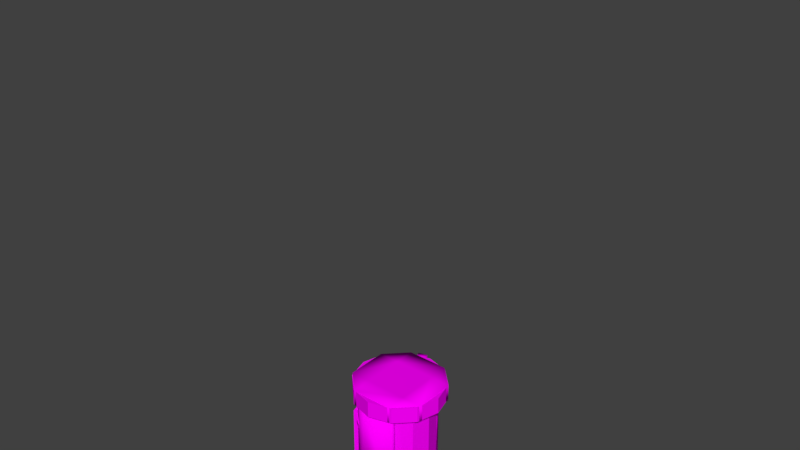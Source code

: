 # Source: chamber.blend  (saved by Blender 2.78.0; exported with 4.5.12 LTS)
import bpy
from mathutils import Matrix  # noqa: F401  (used for matrix-valued properties, if any)

bpy.ops.wm.read_factory_settings(use_empty=True)
scene = bpy.context.scene
scene.name = 'Scene'

# ---- collections
col_collection_1 = bpy.data.collections.new('Collection 1'); scene.collection.children.link(col_collection_1)

# ---- images (referenced by path relative to the original .blend; pixels are not part of the script)
import os
ASSET_DIR = os.environ.get("B2B_ASSET_DIR", "")  # directory of the original .blend (textures are referenced by path, not embedded)
HERE = os.path.dirname(os.path.abspath(__file__))  # packed textures are extracted next to this script under _unpacked/

def load_image(name, relpath, width, height, colorspace="sRGB"):
    """Load a texture the original file referenced (path relative to the .blend, or extracted next to this script)."""
    p = next((c for c in (os.path.join(HERE, relpath), os.path.join(ASSET_DIR, relpath)) if relpath and os.path.exists(c)), "")
    if p:
        img = bpy.data.images.load(p, check_existing=True)
        img.name = name
    else:  # same state as the original file: an image datablock whose file is absent (Cycles renders it pink)
        img = bpy.data.images.new(name, width, height)
        img.source = "FILE"
        img.filepath = "//" + (relpath or name)
    img.colorspace_settings.name = colorspace
    return img
img_chamber_png = load_image('chamber.png', 'chamber.png', 1024, 1024, 'sRGB')

# ---- materials (node trees are filled in below, after node groups)
mat_chamber = bpy.data.materials.new('chamber')
mat_chamber.alpha_threshold = 0.0
mat_chamber.roughness = 0.5
mat_chamberdoor = bpy.data.materials.new('chamberdoor')
mat_chamberdoor.alpha_threshold = 0.0
mat_chamberdoor.roughness = 0.5

# ---- material node trees
mat_chamber.use_nodes = True; mat_chamber.node_tree.nodes.clear()
_N = mat_chamber.node_tree.nodes; _L = mat_chamber.node_tree.links
n0 = _N.new('ShaderNodeOutputMaterial'); n0.name = 'Material Output'; n0.location = (300, 300)
n1 = _N.new('ShaderNodeBsdfDiffuse'); n1.name = 'Diffuse BSDF'; n1.location = (90, 320)
n2 = _N.new('ShaderNodeTexImage'); n2.name = 'Image Texture'; n2.location = (-156, 389)
n2.width = 196
n2.image = img_chamber_png
n3 = _N.new('ShaderNodeTexCoord'); n3.name = 'Texture Coordinate'; n3.location = (-395, 376)
_L.new(n1.outputs[0], n0.inputs[0])
_L.new(n2.outputs[0], n1.inputs[0])
_L.new(n3.outputs[2], n2.inputs[0])
n0.is_active_output = True
mat_chamberdoor.use_nodes = True; mat_chamberdoor.node_tree.nodes.clear()
_N = mat_chamberdoor.node_tree.nodes; _L = mat_chamberdoor.node_tree.links
n0 = _N.new('ShaderNodeOutputMaterial'); n0.name = 'Material Output'; n0.location = (300, 300)
n1 = _N.new('ShaderNodeBsdfDiffuse'); n1.name = 'Diffuse BSDF'; n1.location = (90, 320)
n2 = _N.new('ShaderNodeTexImage'); n2.name = 'Image Texture'; n2.location = (-156, 389)
n2.width = 196
n2.image = img_chamber_png
n3 = _N.new('ShaderNodeTexCoord'); n3.name = 'Texture Coordinate'; n3.location = (-395, 376)
_L.new(n1.outputs[0], n0.inputs[0])
_L.new(n2.outputs[0], n1.inputs[0])
_L.new(n3.outputs[2], n2.inputs[0])
n0.is_active_output = True

# ---- world
world_world = bpy.data.worlds.new('World'); scene.world = world_world
world_world.color = (0.05088, 0.05088, 0.05088)
world_world.use_sun_shadow = False
world_world.sun_shadow_jitter_overblur = 0.0
world_world.cycles.sampling_method = 'MANUAL'

# ---- meshes
me_chamber = bpy.data.meshes.new('chamber')
me_chamber.from_pydata([(-0.8309, -0.7988, 2.13), (-0.8309, -0.7988, 2.252), (-0.7135, -0.7655, 2.13), (-0.7135, -0.7655, 2.252), (-0.3897, -1.126, 2.13), (-0.3897, -1.126, 2.252), (-0.3643, -1.013, 2.13), (-0.3643, -1.013, 2.252), (-0.5005, -0.9674, 2.13), (-0.6207, -0.8778, 2.13), (-0.6207, -0.8778, 2.252), (-0.5005, -0.9674, 2.252), (-0.7158, -0.9544, 2.13), (-0.5466, -1.081, 2.13), (-0.5466, -1.081, 2.252), (-0.7158, -0.9544, 2.252), (-1.788e-07, 1.614, -0.1778), (-1.788e-07, 1.0, 0.1778), (0.8071, 1.398, -0.1778), (0.5, 0.866, 0.1778), (1.398, 0.8071, -0.1778), (0.866, 0.5, 0.1778), (1.614, 2.384e-07, -0.1778), (1.0, 2.384e-07, 0.1778), (1.398, -0.8071, -0.1778), (0.866, -0.5, 0.1778), (0.8071, -1.398, -0.1778), (0.5, -0.866, 0.1778), (-1.788e-07, -1.614, -0.1778), (-1.788e-07, -1.0, 0.1778), (-0.8071, -1.398, -0.1778), (-0.5, -0.866, 0.1778), (-1.398, -0.8071, -0.1778), (-0.866, -0.5, 0.1778), (-1.614, -4.581e-07, -0.1778), (-1.0, -1.099e-07, 0.1778), (-1.398, 0.8071, -0.1778), (-0.866, 0.5, 0.1778), (-0.8071, 1.398, -0.1778), (-0.5, 0.866, 0.1778), (-1.788e-07, 1.0, 2.862), (0.5, 0.866, 2.862), (0.866, 0.5, 2.862), (1.0, 2.384e-07, 2.862), (0.866, -0.5, 2.862), (0.5, -0.866, 2.862), (-1.788e-07, -1.0, 2.862), (-0.5, -0.866, 2.862), (-0.866, -0.5, 2.862), (-1.0, -1.099e-07, 2.862), (-0.866, 0.5, 2.862), (-0.5, 0.866, 2.862), (-1.788e-07, 1.0, 3.331), (0.5, 0.866, 3.331), (0.866, 0.5, 3.331), (1.0, 2.384e-07, 3.331), (0.866, -0.5, 3.331), (0.5, -0.866, 3.331), (-1.788e-07, -1.0, 3.331), (-0.5, -0.866, 3.331), (-0.866, -0.5, 3.331), (-1.0, -1.099e-07, 3.331), (-0.866, 0.5, 3.331), (-0.5, 0.866, 3.331), (0.6494, 1.125, 2.862), (-1.788e-07, 1.299, 2.862), (1.125, 0.6494, 2.862), (1.299, 2.384e-07, 2.862), (1.125, -0.6494, 2.862), (0.6494, -1.125, 2.862), (-1.788e-07, -1.299, 2.862), (-0.6494, -1.125, 2.862), (-1.125, -0.6494, 2.862), (-1.299, -4.581e-07, 2.862), (-1.125, 0.6494, 2.862), (-0.6494, 1.125, 2.862), (0.6494, 1.125, 3.331), (-1.788e-07, 1.299, 3.331), (1.125, 0.6494, 3.331), (1.299, 2.384e-07, 3.331), (1.125, -0.6494, 3.331), (0.6494, -1.125, 3.331), (-1.788e-07, -1.299, 3.331), (-0.6494, -1.125, 3.331), (-1.125, -0.6494, 3.331), (-1.299, -4.581e-07, 3.331), (-1.125, 0.6494, 3.331), (-0.6494, 1.125, 3.331), (0.4022, 0.7606, 0.1778), (-0.03696, -0.8783, 0.1778), (0.4022, -0.7606, 0.1778), (-0.4761, -0.7606, 0.1778), (-0.7975, -0.4391, 0.1778), (0.4022, 0.7606, 2.862), (-0.03696, -0.8783, 2.862), (0.4022, -0.7606, 2.862), (-0.03696, 0.8783, 0.1778), (-0.9152, -1.099e-07, 0.1778), (-0.7975, 0.4391, 0.1778), (-0.4761, 0.7606, 0.1778), (-0.03696, 0.8783, 2.862), (-0.4761, -0.7606, 2.862), (-0.7975, -0.4391, 2.862), (-0.9152, -1.099e-07, 2.862), (-0.7975, 0.4391, 2.862), (-0.4761, 0.7606, 2.862), (0.1202, -0.9687, 1.715), (0.385, -0.8971, 1.715), (0.1202, -0.9687, 2.039), (0.385, -0.8971, 2.039), (0.1293, -1.002, 1.715), (0.3941, -0.9307, 1.715), (0.1293, -1.002, 2.039), (0.3941, -0.9307, 2.039), (-0.1534, 0.9589, 2.607), (-0.3466, 0.9071, 2.607), (-0.1534, 0.9589, 2.807), (-0.3466, 0.9071, 2.807), (-0.2446, 1.299, 2.607), (-0.4378, 1.248, 2.607), (-0.2446, 1.299, 2.807), (-0.4378, 1.248, 2.807), (-0.2964, 1.493, 2.607), (-0.4896, 1.441, 2.607), (-0.2964, 1.493, 2.807), (-0.4896, 1.441, 2.807), (-0.2446, 1.299, 3.224), (-0.4378, 1.248, 3.224), (-0.2964, 1.493, 3.224), (-0.4896, 1.441, 3.224), (-0.2964, 1.493, 3.024), (-0.2446, 1.299, 3.024), (-0.4378, 1.248, 3.024), (-0.4896, 1.441, 3.024), (-0.2281, 1.238, 3.224), (-0.4213, 1.186, 3.224), (-0.2281, 1.238, 3.024), (-0.4213, 1.186, 3.024), (-0.744, -0.622, 0.1778), (-0.622, -0.744, 0.1778), (-0.9553, -0.1667, 0.1778), (-0.9107, -0.3333, 0.1778), (-0.9107, 0.3333, 0.1778), (-0.9553, 0.1667, 0.1778), (-0.744, -0.622, 2.862), (-0.622, -0.744, 2.862), (-0.9553, -0.1667, 2.862), (-0.9107, -0.3333, 2.862), (-0.9107, 0.3333, 2.862), (-0.9553, 0.1667, 2.862), (-0.866, 0.5, 0.6799), (-0.866, 0.5, 2.36), (-1.0, -1.099e-07, 0.6799), (-1.0, -1.099e-07, 2.36), (-0.866, -0.5, 0.6799), (-0.866, -0.5, 2.36), (-0.5, -0.866, 0.6799), (-0.5, -0.866, 2.36), (-0.744, -0.622, 0.6799), (-0.744, -0.622, 2.36), (-0.622, -0.744, 0.6799), (-0.622, -0.744, 2.36), (-0.9553, -0.1667, 2.36), (-0.9107, -0.3333, 2.36), (-0.9553, -0.1667, 0.6799), (-0.9107, -0.3333, 0.6799), (-0.9107, 0.3333, 0.6799), (-0.9107, 0.3333, 2.36), (-0.9553, 0.1667, 0.6799), (-0.9553, 0.1667, 2.36), (-1.148, -0.03963, 0.6799), (-1.148, -0.03963, 2.36), (-1.014, -0.5396, 0.6799), (-1.014, -0.5396, 2.36), (-0.9752, -0.684, 0.6799), (-0.9752, -0.684, 2.36), (-0.9366, -0.8283, 0.6799), (-0.9366, -0.8283, 2.36), (-1.059, -0.373, 2.36), (-1.103, -0.2063, 2.36), (-1.059, -0.373, 0.6799), (-1.103, -0.2063, 0.6799), (-1.225, 0.249, 0.6799), (-1.225, 0.249, 2.36), (-1.187, 0.1047, 0.6799), (-1.187, 0.1047, 2.36), (-0.2485, -1.039, 2.252), (-0.2485, -1.039, 2.13), (-0.2738, -1.152, 2.13), (-0.2738, -1.152, 2.252), (-0.3643, -1.013, 2.862), (-0.3897, -1.126, 2.862), (-0.2485, -1.039, 2.862), (-0.2738, -1.152, 2.862), (-0.9446, 0.325, 0.8073), (-0.9446, 0.325, 0.9411), (-1.09, 0.2859, 0.8073), (-1.09, 0.2859, 0.9411), (-0.8057, 0.5629, 0.8073), (-0.8057, 0.5629, 0.9411), (-0.7176, 0.6518, 0.8073), (-0.7176, 0.6518, 0.9411), (-1.017, 0.5953, 0.8073), (-0.8889, 0.7014, 0.8073), (-0.8413, 0.5743, 0.8073), (-0.8977, 0.5217, 0.8073), (-0.8413, 0.5743, 0.9411), (-0.8977, 0.5217, 0.9411), (-0.8889, 0.7014, 0.9411), (-1.017, 0.5953, 0.9411)], [(40, 100), (17, 96)], [(1, 177, 176, 0), (8, 11, 7, 6), (5, 4, 188, 189), (12, 15, 1, 0), (8, 6, 4, 13), (10, 3, 1, 15), (7, 11, 14, 5), (11, 10, 15, 14), (2, 9, 12, 0), (9, 8, 13, 12), (4, 5, 14, 13), (13, 14, 15, 12), (2, 3, 10, 9), (9, 10, 11, 8), (16, 17, 19, 18), (18, 19, 21, 20), (20, 21, 23, 22), (22, 23, 25, 24), (24, 25, 27, 26), (26, 27, 29, 28), (28, 29, 31, 30), (30, 31, 139, 138, 33, 32), (32, 33, 141, 140, 35, 34), (34, 35, 143, 142, 37, 36), (36, 37, 39, 38), (38, 39, 17, 16), (16, 18, 20, 22, 24, 26, 28, 30, 32, 34, 36, 38), (42, 41, 64, 66), (37, 98, 97, 35, 143, 142), (47, 101, 102, 48, 144, 145), (41, 42, 43, 44, 45, 46, 47, 145, 144, 48, 147, 146, 49, 149, 148, 50, 51, 40), (31, 91, 89, 29), (46, 94, 101, 47), (45, 95, 94, 46), (35, 97, 92, 33, 141, 140), (19, 17, 39, 37, 142, 143, 35, 140, 141, 33, 138, 139, 31, 29, 27, 25, 23, 21), (53, 52, 63, 62, 61, 60, 59, 58, 57, 56, 55, 54), (49, 146, 147, 48, 72, 73), (58, 59, 83, 82), (41, 40, 65, 64), (48, 144, 145, 47, 71, 72), (57, 58, 82, 81), (56, 57, 81, 80), (63, 52, 77, 87), (46, 45, 69, 70), (55, 56, 80, 79), (62, 63, 87, 86), (74, 73, 85, 86), (71, 70, 82, 83), (68, 67, 79, 80), (75, 74, 86, 87), (64, 65, 77, 76), (72, 71, 83, 84), (69, 68, 80, 81), (65, 136, 134, 77), (66, 64, 76, 78), (73, 72, 84, 85), (70, 69, 81, 82), (67, 66, 78, 79), (59, 60, 84, 83), (50, 148, 149, 49, 73, 74), (52, 53, 76, 77), (43, 42, 66, 67), (60, 61, 85, 84), (51, 50, 74, 75), (53, 54, 78, 76), (44, 43, 67, 68), (61, 62, 86, 85), (40, 51, 75, 65), (54, 55, 79, 78), (45, 44, 68, 69), (48, 102, 103, 49, 146, 147), (27, 90, 95, 45), (49, 103, 104, 50, 148, 149), (33, 92, 91, 31, 139, 138), (50, 104, 105, 51), (29, 89, 90, 27), (39, 99, 98, 37), (99, 105, 104, 98), (98, 104, 103, 97), (97, 103, 102, 92), (92, 102, 101, 91), (91, 101, 94, 89), (41, 19, 17, 40), (40, 17, 114, 116), (169, 153, 49, 149), (165, 141, 33, 154), (161, 157, 47, 145), (47, 157, 156, 31, 29, 46), (45, 46, 108, 109), (107, 109, 113, 111), (29, 27, 107, 106), (27, 45, 109, 107), (46, 29, 106, 108), (112, 110, 111, 113), (106, 107, 111, 110), (108, 106, 110, 112), (109, 108, 112, 113), (89, 94, 95, 90), (41, 93, 88, 19), (100, 96, 88, 93), (99, 96, 100, 105), (116, 114, 118, 120), (51, 40, 116, 117), (39, 51, 117, 115), (17, 39, 115, 114), (119, 121, 125, 123), (114, 115, 119, 118), (115, 117, 121, 119), (117, 116, 120, 121), (125, 124, 122, 123), (131, 130, 128, 126), (120, 118, 122, 124), (118, 119, 123, 122), (127, 126, 128, 129), (126, 127, 135, 134), (133, 132, 127, 129), (130, 133, 129, 128), (124, 125, 133, 130), (125, 121, 132, 133), (121, 120, 131, 132), (120, 124, 130, 131), (131, 126, 134, 136), (132, 131, 136, 137), (127, 132, 137, 135), (77, 134, 135, 87), (87, 135, 137, 75), (75, 137, 136, 65), (155, 159, 144, 48), (159, 161, 145, 144), (33, 138, 158, 154), (166, 168, 184, 182), (138, 139, 160, 158), (164, 165, 180, 181), (139, 31, 156, 160), (160, 156, 157, 161), (147, 163, 155, 48), (161, 159, 175, 177), (49, 153, 162, 146), (146, 162, 163, 147), (152, 164, 181, 170), (158, 160, 176, 174), (152, 35, 140, 164), (164, 140, 141, 165), (151, 167, 148, 50), (167, 169, 149, 148), (37, 142, 166, 150), (150, 166, 167, 151), (142, 143, 168, 166), (165, 154, 172, 180), (143, 35, 152, 168), (159, 155, 173, 175), (172, 174, 175, 173), (174, 176, 177, 175), (178, 180, 172, 173), (171, 170, 181, 179), (179, 181, 180, 178), (182, 184, 185, 183), (184, 170, 171, 185), (169, 167, 183, 185), (166, 182, 196, 194), (168, 152, 170, 184), (155, 163, 178, 173), (160, 161, 3, 2), (153, 169, 185, 171), (162, 153, 171, 179), (154, 158, 174, 172), (163, 162, 179, 178), (3, 161, 177, 1), (0, 176, 160, 2), (187, 186, 189, 188), (4, 6, 187, 188), (5, 189, 193, 191), (6, 7, 186, 187), (47, 190, 191, 71), (189, 186, 192, 193), (7, 5, 191, 190), (186, 7, 190, 192), (71, 191, 193, 70), (70, 193, 192, 46), (46, 192, 190, 47), (182, 183, 197, 196), (183, 167, 195, 197), (167, 166, 194, 195), (194, 196, 202, 205), (197, 209, 202, 196), (198, 199, 206, 204), (194, 205, 207, 195), (203, 200, 198, 204), (199, 201, 208, 206), (201, 200, 203, 208), (51, 39, 200, 201), (51, 201, 199, 50), (50, 199, 198, 37, 150, 151), (200, 39, 37, 198), (202, 209, 208, 203), (209, 207, 206, 208), (207, 205, 204, 206), (195, 207, 209, 197), (205, 202, 203, 204)])
_k = set([(0, 1), (0, 2), (0, 12), (0, 176), (1, 3), (1, 15), (1, 177), (2, 3), (2, 9), (2, 160), (3, 10), (3, 161), (4, 5), (4, 6), (4, 13), (4, 188), (5, 7), (5, 14), (5, 189), (5, 191), (6, 7), (6, 8), (6, 187), (7, 11), (7, 186), (7, 190), (8, 9), (8, 11), (8, 13), (9, 10), (9, 12), (10, 11), (10, 15), (11, 14), (12, 13), (12, 15), (13, 14), (14, 15), (16, 17), (16, 18), (16, 38), (17, 19), (17, 39), (17, 40), (17, 96), (17, 114), (18, 19), (18, 20), (19, 21), (19, 41), (19, 88), (20, 21), (20, 22), (21, 23), (22, 23), (22, 24), (23, 25), (24, 25), (24, 26), (25, 27), (26, 27), (26, 28), (27, 29), (27, 45), (27, 90), (27, 107), (28, 29), (28, 30), (29, 31), (29, 46), (29, 89), (29, 106), (30, 31), (30, 32), (31, 91), (31, 139), (31, 156), (32, 33), (32, 34), (33, 92), (33, 138), (33, 141), (33, 154), (34, 35), (34, 36), (35, 97), (35, 140), (35, 143), (35, 152), (36, 37), (36, 38), (37, 39), (37, 98), (37, 142), (37, 150), (37, 198), (38, 39), (39, 51), (39, 99), (39, 115), (39, 200), (40, 41), (40, 51), (40, 65), (40, 100), (40, 116), (41, 42), (41, 64), (41, 93), (42, 43), (42, 66), (43, 44), (43, 67), (44, 45), (44, 68), (45, 46), (45, 69), (45, 95), (45, 109), (46, 47), (46, 70), (46, 94), (46, 108), (46, 192), (47, 71), (47, 101), (47, 145), (47, 157), (47, 190), (48, 72), (48, 102), (48, 144), (48, 147), (48, 155), (49, 73), (49, 103), (49, 146), (49, 149), (49, 153), (50, 51), (50, 74), (50, 104), (50, 148), (50, 151), (50, 199), (51, 75), (51, 105), (51, 117), (51, 201), (52, 53), (52, 63), (52, 77), (53, 54), (53, 76), (54, 55), (54, 78), (55, 56), (55, 79), (56, 57), (56, 80), (57, 58), (57, 81), (58, 59), (58, 82), (59, 60), (59, 83), (60, 61), (60, 84), (61, 62), (61, 85), (62, 63), (62, 86), (63, 87), (64, 65), (64, 66), (64, 76), (65, 75), (65, 77), (65, 136), (66, 67), (66, 78), (67, 68), (67, 79), (68, 69), (68, 80), (69, 70), (69, 81), (70, 71), (70, 82), (70, 193), (71, 72), (71, 83), (71, 191), (72, 73), (72, 84), (73, 74), (73, 85), (74, 75), (74, 86), (75, 87), (75, 137), (76, 77), (76, 78), (77, 87), (77, 134), (78, 79), (79, 80), (80, 81), (81, 82), (82, 83), (83, 84), (84, 85), (85, 86), (86, 87), (87, 135), (88, 93), (88, 96), (89, 90), (89, 91), (89, 94), (90, 95), (91, 92), (91, 101), (92, 97), (92, 102), (93, 100), (94, 95), (94, 101), (96, 99), (96, 100), (97, 98), (97, 103), (98, 99), (98, 104), (99, 105), (100, 105), (101, 102), (102, 103), (103, 104), (104, 105), (106, 107), (106, 108), (106, 110), (107, 109), (107, 111), (108, 109), (108, 112), (109, 113), (110, 111), (110, 112), (111, 113), (112, 113), (114, 115), (114, 116), (114, 118), (115, 117), (115, 119), (116, 117), (116, 120), (117, 121), (118, 119), (118, 120), (118, 122), (119, 121), (119, 123), (120, 121), (120, 124), (120, 131), (121, 125), (121, 132), (122, 123), (122, 124), (123, 125), (124, 125), (124, 130), (125, 133), (126, 127), (126, 128), (126, 131), (126, 134), (127, 129), (127, 132), (127, 135), (128, 129), (128, 130), (129, 133), (130, 131), (130, 133), (131, 132), (131, 136), (132, 133), (132, 137), (134, 135), (134, 136), (135, 137), (136, 137), (138, 139), (138, 158), (139, 160), (140, 141), (140, 164), (141, 165), (142, 143), (142, 166), (143, 168), (144, 145), (144, 159), (145, 161), (146, 147), (146, 162), (147, 163), (148, 149), (148, 167), (149, 169), (150, 151), (150, 166), (151, 167), (152, 164), (152, 168), (152, 170), (153, 162), (153, 169), (153, 171), (154, 158), (154, 165), (154, 172), (155, 159), (155, 163), (155, 173), (156, 157), (156, 160), (157, 161), (158, 160), (158, 174), (159, 161), (159, 175), (160, 161), (160, 176), (161, 177), (162, 163), (162, 179), (163, 178), (164, 165), (164, 181), (165, 180), (166, 167), (166, 168), (166, 182), (166, 194), (167, 169), (167, 183), (167, 195), (168, 184), (169, 185), (170, 171), (170, 181), (170, 184), (171, 179), (171, 185), (172, 173), (172, 174), (172, 180), (173, 175), (173, 178), (174, 175), (174, 176), (175, 177), (176, 177), (178, 179), (178, 180), (179, 181), (180, 181), (182, 183), (182, 184), (182, 196), (183, 185), (183, 197), (184, 185), (186, 187), (186, 189), (186, 192), (187, 188), (188, 189), (189, 193), (190, 191), (190, 192), (191, 193), (192, 193), (194, 195), (194, 196), (194, 205), (195, 197), (195, 207), (196, 197), (196, 202), (197, 209), (198, 199), (198, 200), (198, 204), (199, 201), (199, 206), (200, 201), (200, 203), (201, 208), (202, 203), (202, 205), (202, 209), (203, 204), (203, 208), (204, 205), (204, 206), (205, 207), (206, 207), (206, 208), (207, 209), (208, 209)])
me_chamber.attributes.new('sharp_edge', 'BOOLEAN', 'EDGE').data.foreach_set('value', [ (min(e.vertices), max(e.vertices)) in _k for e in me_chamber.edges])
_uv = me_chamber.uv_layers.new(name='UVMap')
_uv.uv.foreach_set('vector', [0.8686, 0.141, 0.8605, 0.1489, 0.8605, 0.02582, 0.8686, 0.1321, 0.2805, 0.8478, 0.2805, 0.8567, 0.27, 0.8567, 0.27, 0.8478, 0.06743, 0.8439, 0.06743, 0.835, 0.07613, 0.835, 0.07613, 0.8439, 0.04, 0.835, 0.04, 0.8439, 0.02582, 0.8439, 0.02582, 0.835, 0.1367, 0.8616, 0.1362, 0.8722, 0.1278, 0.8727, 0.1278, 0.8607, 0.8656, 0.217, 0.8605, 0.2076, 0.866, 0.2005, 0.8734, 0.2126, 0.8678, 0.2381, 0.8684, 0.2276, 0.8774, 0.2276, 0.8761, 0.2395, 0.8684, 0.2276, 0.8656, 0.217, 0.8734, 0.2126, 0.8774, 0.2276, 0.1466, 0.8426, 0.1405, 0.8514, 0.1332, 0.8462, 0.1418, 0.835, 0.1405, 0.8514, 0.1367, 0.8616, 0.1278, 0.8607, 0.1332, 0.8462, 0.06743, 0.835, 0.06743, 0.8439, 0.05547, 0.8439, 0.05547, 0.835, 0.05547, 0.835, 0.05547, 0.8439, 0.04, 0.8439, 0.04, 0.835, 0.3022, 0.8478, 0.3022, 0.8567, 0.2915, 0.8567, 0.2915, 0.8478, 0.2915, 0.8478, 0.2915, 0.8567, 0.2805, 0.8567, 0.2805, 0.8478, 0.2926, 0.1318, 0.242, 0.1434, 0.2254, 0.1093, 0.2659, 0.07675, 0.2659, 0.07675, 0.2254, 0.1093, 0.1957, 0.08588, 0.2178, 0.03889, 0.2178, 0.03889, 0.1957, 0.08588, 0.1586, 0.07778, 0.1581, 0.02582, 0.05496, 0.07453, 0.09474, 0.108, 0.07749, 0.1417, 0.0271, 0.129, 0.0271, 0.129, 0.07749, 0.1417, 0.07669, 0.1796, 0.02582, 0.1902, 0.02582, 0.1902, 0.07669, 0.1796, 0.09252, 0.214, 0.05136, 0.2457, 0.05136, 0.2457, 0.09252, 0.214, 0.1218, 0.2381, 0.09861, 0.2846, 0.09861, 0.2846, 0.1218, 0.2381, 0.1588, 0.2463, 0.1586, 0.247, 0.1586, 0.247, 0.1581, 0.2989, 0.1581, 0.2989, 0.1586, 0.247, 0.1955, 0.2382, 0.1957, 0.2389, 0.1957, 0.2389, 0.2178, 0.2858, 0.2178, 0.2858, 0.1957, 0.2389, 0.2246, 0.2144, 0.225, 0.2149, 0.2254, 0.2154, 0.2659, 0.248, 0.2659, 0.248, 0.2254, 0.2154, 0.242, 0.1813, 0.2926, 0.193, 0.2926, 0.193, 0.242, 0.1813, 0.242, 0.1434, 0.2926, 0.1318, 0.5792, 0.3812, 0.6098, 0.4342, 0.6098, 0.4954, 0.5792, 0.5484, 0.5262, 0.579, 0.4649, 0.579, 0.4119, 0.5484, 0.3813, 0.4954, 0.3813, 0.4342, 0.4119, 0.3812, 0.4649, 0.3506, 0.5262, 0.3506, 0.1367, 0.7622, 0.1696, 0.7432, 0.185, 0.7587, 0.1424, 0.7833, 0.7991, 0.1874, 0.7927, 0.1895, 0.7692, 0.1659, 0.7723, 0.1605, 0.7812, 0.1695, 0.7901, 0.1784, 0.699, 0.08927, 0.7048, 0.08389, 0.737, 0.09251, 0.7356, 0.09909, 0.7234, 0.09582, 0.7112, 0.09255, 0.7583, 0.6825, 0.7583, 0.7204, 0.7394, 0.7533, 0.7065, 0.7722, 0.6686, 0.7722, 0.6357, 0.7533, 0.6168, 0.7204, 0.6168, 0.7078, 0.6168, 0.6951, 0.6168, 0.6825, 0.6231, 0.6715, 0.6294, 0.6606, 0.6357, 0.6496, 0.6467, 0.6433, 0.6576, 0.637, 0.6686, 0.6307, 0.7065, 0.6307, 0.7394, 0.6496, 0.699, 0.1605, 0.7048, 0.1659, 0.6813, 0.1895, 0.6722, 0.1874, 0.6722, 0.06245, 0.6813, 0.06034, 0.7048, 0.08389, 0.699, 0.08927, 0.6624, 0.02582, 0.6726, 0.02816, 0.6813, 0.06034, 0.6722, 0.06245, 0.7723, 0.1605, 0.7692, 0.1659, 0.737, 0.1573, 0.7356, 0.1507, 0.7478, 0.154, 0.7601, 0.1573, 0.7132, 0.4921, 0.6804, 0.4731, 0.6614, 0.4403, 0.6614, 0.4024, 0.6677, 0.3914, 0.6741, 0.3805, 0.6804, 0.3695, 0.6913, 0.3632, 0.7023, 0.3569, 0.7132, 0.3506, 0.7259, 0.3506, 0.7385, 0.3506, 0.7512, 0.3506, 0.784, 0.3695, 0.803, 0.4024, 0.803, 0.4403, 0.784, 0.4731, 0.7512, 0.4921, 0.544, 0.7416, 0.525, 0.7744, 0.4922, 0.7934, 0.4543, 0.7934, 0.4214, 0.7744, 0.4024, 0.7416, 0.4024, 0.7036, 0.4214, 0.6708, 0.4543, 0.6518, 0.4922, 0.6518, 0.525, 0.6708, 0.544, 0.7036, 0.1367, 0.6206, 0.1241, 0.6206, 0.1114, 0.6206, 0.09878, 0.6206, 0.09311, 0.5995, 0.1424, 0.5995, 0.4214, 0.6708, 0.4024, 0.7036, 0.3813, 0.698, 0.4059, 0.6553, 0.1696, 0.7432, 0.1885, 0.7104, 0.2097, 0.716, 0.185, 0.7587, 0.09878, 0.6206, 0.08783, 0.6269, 0.07688, 0.6333, 0.06593, 0.6396, 0.05045, 0.6241, 0.09311, 0.5995, 0.4543, 0.6518, 0.4214, 0.6708, 0.4059, 0.6553, 0.4486, 0.6307, 0.4922, 0.6518, 0.4543, 0.6518, 0.4486, 0.6307, 0.4979, 0.6307, 0.4922, 0.7934, 0.525, 0.7744, 0.5405, 0.7899, 0.4979, 0.8145, 0.04697, 0.6724, 0.04697, 0.7104, 0.02582, 0.716, 0.02582, 0.6668, 0.525, 0.6708, 0.4922, 0.6518, 0.4979, 0.6307, 0.5405, 0.6553, 0.4543, 0.7934, 0.4922, 0.7934, 0.4979, 0.8145, 0.4486, 0.8145, 0.7261, 0.9005, 0.6769, 0.9005, 0.6769, 0.8662, 0.7261, 0.8662, 0.5783, 0.9005, 0.5291, 0.9005, 0.5291, 0.8662, 0.5783, 0.8662, 0.4306, 0.9005, 0.3813, 0.9005, 0.3813, 0.8662, 0.4306, 0.8662, 0.7754, 0.9005, 0.7261, 0.9005, 0.7261, 0.8662, 0.7754, 0.8662, 0.8739, 0.9005, 0.8246, 0.9005, 0.8246, 0.8662, 0.8739, 0.8662, 0.6276, 0.9005, 0.5783, 0.9005, 0.5783, 0.8662, 0.6276, 0.8662, 0.4798, 0.9005, 0.4306, 0.9005, 0.4306, 0.8662, 0.4798, 0.8662, 0.8246, 0.9005, 0.8073, 0.8887, 0.8073, 0.874, 0.8246, 0.8662, 0.9232, 0.9005, 0.8739, 0.9005, 0.8739, 0.8662, 0.9232, 0.8662, 0.6769, 0.9005, 0.6276, 0.9005, 0.6276, 0.8662, 0.6769, 0.8662, 0.5291, 0.9005, 0.4798, 0.9005, 0.4798, 0.8662, 0.5291, 0.8662, 0.9724, 0.9005, 0.9232, 0.9005, 0.9232, 0.8662, 0.9724, 0.8662, 0.4024, 0.7036, 0.4024, 0.7416, 0.3813, 0.7472, 0.3813, 0.698, 0.1696, 0.6396, 0.1586, 0.6333, 0.1477, 0.6269, 0.1367, 0.6206, 0.1424, 0.5995, 0.185, 0.6241, 0.525, 0.7744, 0.544, 0.7416, 0.5651, 0.7472, 0.5405, 0.7899, 0.09878, 0.7622, 0.1367, 0.7622, 0.1424, 0.7833, 0.09311, 0.7833, 0.4024, 0.7416, 0.4214, 0.7744, 0.4059, 0.7899, 0.3813, 0.7472, 0.1885, 0.6724, 0.1696, 0.6396, 0.185, 0.6241, 0.2097, 0.6668, 0.544, 0.7416, 0.544, 0.7036, 0.5651, 0.698, 0.5651, 0.7472, 0.06593, 0.7432, 0.09878, 0.7622, 0.09311, 0.7833, 0.05045, 0.7587, 0.4214, 0.7744, 0.4543, 0.7934, 0.4486, 0.8145, 0.4059, 0.7899, 0.1885, 0.7104, 0.1885, 0.6724, 0.2097, 0.6668, 0.2097, 0.716, 0.544, 0.7036, 0.525, 0.6708, 0.5405, 0.6553, 0.5651, 0.698, 0.04697, 0.7104, 0.06593, 0.7432, 0.05045, 0.7587, 0.02582, 0.716, 0.7356, 0.09909, 0.737, 0.09251, 0.7692, 0.08389, 0.7723, 0.08927, 0.7601, 0.09255, 0.7478, 0.09582, 0.2613, 0.5995, 0.2718, 0.5995, 0.2718, 0.7961, 0.2613, 0.7961, 0.7723, 0.08927, 0.7692, 0.08389, 0.7927, 0.06034, 0.7991, 0.06245, 0.7901, 0.07139, 0.7812, 0.08033, 0.7356, 0.1507, 0.737, 0.1573, 0.7048, 0.1659, 0.699, 0.1605, 0.7112, 0.1573, 0.7234, 0.154, 0.7991, 0.06245, 0.7927, 0.06034, 0.8013, 0.02816, 0.8089, 0.02582, 0.6722, 0.1874, 0.6813, 0.1895, 0.6726, 0.2217, 0.6624, 0.224, 0.8089, 0.224, 0.8013, 0.2217, 0.7927, 0.1895, 0.7991, 0.1874, 0.5441, 0.02582, 0.5441, 0.2225, 0.5108, 0.2225, 0.5108, 0.02582, 0.5108, 0.02582, 0.5108, 0.2225, 0.4775, 0.2225, 0.4775, 0.02582, 0.4775, 0.02582, 0.4775, 0.2225, 0.4442, 0.2225, 0.4442, 0.02582, 0.4442, 0.02582, 0.4442, 0.2225, 0.4109, 0.2225, 0.4109, 0.02582, 0.4109, 0.02582, 0.4109, 0.2225, 0.3776, 0.2225, 0.3776, 0.02582, 0.02582, 0.5474, 0.02655, 0.3506, 0.06452, 0.3507, 0.06378, 0.5475, 0.06378, 0.5475, 0.06452, 0.3507, 0.0755, 0.5289, 0.07545, 0.5436, 0.1653, 0.5106, 0.178, 0.5106, 0.178, 0.5476, 0.1653, 0.5477, 0.2034, 0.3878, 0.2035, 0.351, 0.2161, 0.3511, 0.2161, 0.3878, 0.2413, 0.5107, 0.2539, 0.5107, 0.2539, 0.5475, 0.2413, 0.5475, 0.2539, 0.5475, 0.2539, 0.5107, 0.2539, 0.3878, 0.2539, 0.3511, 0.2918, 0.3511, 0.2918, 0.5474, 0.3297, 0.5474, 0.2918, 0.5474, 0.3009, 0.4872, 0.3209, 0.4872, 0.6864, 0.5437, 0.6864, 0.5718, 0.6831, 0.5692, 0.6837, 0.5475, 0.2918, 0.3511, 0.3297, 0.3511, 0.3209, 0.4635, 0.3009, 0.4635, 0.3297, 0.3511, 0.3297, 0.5474, 0.3209, 0.4872, 0.3209, 0.4635, 0.2918, 0.5474, 0.2918, 0.3511, 0.3009, 0.4635, 0.3009, 0.4872, 0.9433, 0.7525, 0.9433, 0.7287, 0.9634, 0.7287, 0.9634, 0.7525, 0.6614, 0.5464, 0.6864, 0.5437, 0.6837, 0.5475, 0.6647, 0.549, 0.6614, 0.5744, 0.6614, 0.5464, 0.6647, 0.549, 0.6642, 0.5706, 0.6864, 0.5718, 0.6614, 0.5744, 0.6642, 0.5706, 0.6831, 0.5692, 0.3776, 0.02582, 0.3776, 0.2225, 0.3442, 0.2225, 0.3442, 0.02582, 0.8652, 0.5472, 0.8546, 0.5472, 0.8546, 0.3506, 0.8652, 0.3506, 0.5774, 0.2225, 0.5774, 0.02582, 0.6107, 0.02582, 0.6107, 0.2225, 0.5441, 0.02582, 0.5774, 0.02582, 0.5774, 0.2225, 0.5441, 0.2225, 0.9168, 0.5399, 0.9168, 0.5253, 0.9426, 0.5253, 0.9426, 0.5399, 0.1017, 0.5477, 0.06378, 0.5475, 0.07545, 0.5436, 0.09012, 0.5436, 0.1025, 0.3508, 0.1017, 0.5477, 0.09012, 0.5436, 0.09017, 0.5289, 0.06452, 0.3507, 0.1025, 0.3508, 0.09017, 0.5289, 0.0755, 0.5289, 0.929, 0.2264, 0.9436, 0.2264, 0.9436, 0.241, 0.929, 0.241, 0.936, 0.02582, 0.9507, 0.02582, 0.9507, 0.05165, 0.936, 0.05165, 0.929, 0.2005, 0.9436, 0.2005, 0.9436, 0.2264, 0.929, 0.2264, 0.9433, 0.6307, 0.958, 0.6307, 0.958, 0.6565, 0.9433, 0.6565, 0.9507, 0.08095, 0.936, 0.08095, 0.936, 0.0663, 0.9507, 0.0663, 0.9426, 0.5558, 0.9573, 0.5558, 0.9573, 0.5705, 0.9426, 0.5705, 0.9426, 0.5399, 0.9426, 0.5253, 0.9573, 0.5253, 0.9573, 0.5399, 0.936, 0.05165, 0.9507, 0.05165, 0.9507, 0.0663, 0.936, 0.0663, 0.9507, 0.1261, 0.936, 0.1261, 0.936, 0.1115, 0.9507, 0.1115, 0.936, 0.1261, 0.9507, 0.1261, 0.9507, 0.1308, 0.936, 0.1308, 0.9595, 0.241, 0.9595, 0.2264, 0.9742, 0.2264, 0.9742, 0.241, 0.936, 0.09683, 0.9507, 0.09683, 0.9507, 0.1115, 0.936, 0.1115, 0.936, 0.08095, 0.9507, 0.08095, 0.9507, 0.09683, 0.936, 0.09683, 0.9436, 0.241, 0.9436, 0.2264, 0.9595, 0.2264, 0.9595, 0.241, 0.9433, 0.6565, 0.958, 0.6565, 0.958, 0.6724, 0.9433, 0.6724, 0.9426, 0.5399, 0.9573, 0.5399, 0.9573, 0.5558, 0.9426, 0.5558, 0.9426, 0.5558, 0.9426, 0.5705, 0.9379, 0.5705, 0.9379, 0.5558, 0.9433, 0.6724, 0.958, 0.6724, 0.958, 0.6771, 0.9433, 0.6771, 0.9742, 0.2264, 0.9595, 0.2264, 0.9595, 0.2217, 0.9742, 0.2217, 0.8246, 0.8662, 0.8073, 0.874, 0.7927, 0.874, 0.7754, 0.8662, 0.7754, 0.8662, 0.7927, 0.874, 0.7927, 0.8887, 0.7754, 0.9005, 0.7754, 0.9005, 0.7927, 0.8887, 0.8073, 0.8887, 0.8246, 0.9005, 0.216, 0.5107, 0.2286, 0.5107, 0.2287, 0.5475, 0.216, 0.5475, 0.2286, 0.5107, 0.2413, 0.5107, 0.2413, 0.5475, 0.2287, 0.5475, 0.2161, 0.3511, 0.2287, 0.3511, 0.2287, 0.3878, 0.2161, 0.3878, 0.426, 0.298, 0.415, 0.2917, 0.415, 0.2741, 0.426, 0.2741, 0.2287, 0.3511, 0.2413, 0.3511, 0.2413, 0.3878, 0.2287, 0.3878, 0.3914, 0.2853, 0.3788, 0.2853, 0.3788, 0.2741, 0.3914, 0.2741, 0.2413, 0.3511, 0.2539, 0.3511, 0.2539, 0.3878, 0.2413, 0.3878, 0.2413, 0.3878, 0.2539, 0.3878, 0.2539, 0.5107, 0.2413, 0.5107, 0.2034, 0.5475, 0.2033, 0.5107, 0.216, 0.5107, 0.216, 0.5475, 0.4776, 0.2741, 0.4886, 0.2804, 0.4886, 0.298, 0.4776, 0.298, 0.178, 0.5476, 0.178, 0.5106, 0.1907, 0.5107, 0.1907, 0.5476, 0.1907, 0.5476, 0.1907, 0.5107, 0.2033, 0.5107, 0.2034, 0.5475, 0.4041, 0.2853, 0.3914, 0.2853, 0.3914, 0.2741, 0.4041, 0.2741, 0.3552, 0.2917, 0.3442, 0.298, 0.3442, 0.2741, 0.3552, 0.2741, 0.1782, 0.3877, 0.1782, 0.351, 0.1908, 0.351, 0.1908, 0.3878, 0.1908, 0.3878, 0.1908, 0.351, 0.2035, 0.351, 0.2034, 0.3878, 0.1399, 0.5104, 0.1526, 0.5105, 0.1525, 0.5478, 0.1397, 0.5478, 0.1526, 0.5105, 0.1653, 0.5106, 0.1653, 0.5477, 0.1525, 0.5478, 0.1404, 0.351, 0.153, 0.351, 0.1529, 0.3877, 0.1403, 0.3877, 0.1403, 0.3877, 0.1529, 0.3877, 0.1526, 0.5105, 0.1399, 0.5104, 0.153, 0.351, 0.1656, 0.351, 0.1656, 0.3877, 0.1529, 0.3877, 0.3788, 0.2853, 0.3661, 0.2853, 0.3661, 0.2741, 0.3788, 0.2741, 0.1656, 0.351, 0.1782, 0.351, 0.1782, 0.3877, 0.1656, 0.3877, 0.4886, 0.2804, 0.4995, 0.2868, 0.4995, 0.298, 0.4886, 0.298, 0.8698, 0.6307, 0.8807, 0.6307, 0.8807, 0.7538, 0.8698, 0.7538, 0.8807, 0.6307, 0.8917, 0.6307, 0.8917, 0.7538, 0.8807, 0.7538, 0.8572, 0.7538, 0.8572, 0.6307, 0.8698, 0.6307, 0.8698, 0.7538, 0.8319, 0.7538, 0.8319, 0.6307, 0.8445, 0.6307, 0.8445, 0.7538, 0.8445, 0.7538, 0.8445, 0.6307, 0.8572, 0.6307, 0.8572, 0.7538, 0.81, 0.6307, 0.8209, 0.6307, 0.8209, 0.7538, 0.81, 0.7538, 0.8209, 0.6307, 0.8319, 0.6307, 0.8319, 0.7538, 0.8209, 0.7538, 0.5484, 0.2804, 0.5593, 0.2741, 0.5593, 0.298, 0.5484, 0.298, 0.9168, 0.3506, 0.9407, 0.3506, 0.9304, 0.3599, 0.9194, 0.3599, 0.415, 0.2917, 0.4041, 0.2853, 0.4041, 0.2741, 0.415, 0.2741, 0.4995, 0.2868, 0.5121, 0.2868, 0.5121, 0.298, 0.4995, 0.298, 0.8844, 0.02582, 0.8844, 0.1489, 0.8775, 0.141, 0.8775, 0.1321, 0.5374, 0.2868, 0.5484, 0.2804, 0.5484, 0.298, 0.5374, 0.298, 0.5248, 0.2868, 0.5374, 0.2868, 0.5374, 0.298, 0.5248, 0.298, 0.3661, 0.2853, 0.3552, 0.2917, 0.3552, 0.2741, 0.3661, 0.2741, 0.5121, 0.2868, 0.5248, 0.2868, 0.5248, 0.298, 0.5121, 0.298, 0.8775, 0.141, 0.8844, 0.1489, 0.8605, 0.1489, 0.8686, 0.141, 0.8686, 0.1321, 0.8605, 0.02582, 0.8844, 0.02582, 0.8775, 0.1321, 0.1367, 0.8808, 0.1372, 0.8898, 0.1288, 0.8903, 0.1283, 0.8813, 0.1278, 0.8727, 0.1362, 0.8722, 0.1367, 0.8808, 0.1283, 0.8813, 0.06743, 0.8439, 0.07613, 0.8439, 0.07613, 0.8886, 0.06743, 0.8886, 0.27, 0.8478, 0.27, 0.8567, 0.2613, 0.8567, 0.2613, 0.8478, 0.06593, 0.6396, 0.05294, 0.6464, 0.04546, 0.6425, 0.05045, 0.6241, 0.1288, 0.8903, 0.1372, 0.8898, 0.1399, 0.9344, 0.1314, 0.9349, 0.8678, 0.2381, 0.8761, 0.2395, 0.8689, 0.2836, 0.8605, 0.2822, 0.2613, 0.8567, 0.27, 0.8567, 0.27, 0.9014, 0.2613, 0.9014, 0.05045, 0.6241, 0.04546, 0.6425, 0.04141, 0.6502, 0.02582, 0.6668, 0.02582, 0.6668, 0.04141, 0.6502, 0.04889, 0.6541, 0.04697, 0.6724, 0.04697, 0.6724, 0.04889, 0.6541, 0.05294, 0.6464, 0.06593, 0.6396, 0.9407, 0.3506, 0.9407, 0.4736, 0.9304, 0.3697, 0.9304, 0.3599, 0.9407, 0.4736, 0.9168, 0.4736, 0.9194, 0.3697, 0.9304, 0.3697, 0.9168, 0.4736, 0.9168, 0.3506, 0.9194, 0.3599, 0.9194, 0.3697, 0.7433, 0.5535, 0.7381, 0.5437, 0.7614, 0.5437, 0.7581, 0.5535, 0.7007, 0.2793, 0.724, 0.2793, 0.724, 0.2891, 0.7007, 0.2891, 0.04903, 0.9402, 0.04903, 0.95, 0.04629, 0.95, 0.04629, 0.9402, 0.02582, 0.9402, 0.04064, 0.9402, 0.04064, 0.95, 0.02582, 0.95, 0.7711, 0.5511, 0.7704, 0.5642, 0.7626, 0.5594, 0.7628, 0.5567, 0.64, 0.2863, 0.6491, 0.2872, 0.6417, 0.298, 0.6385, 0.2886, 0.7493, 0.2793, 0.7493, 0.2891, 0.7362, 0.2891, 0.7362, 0.2793, 0.1017, 0.5477, 0.1025, 0.3508, 0.1247, 0.397, 0.1247, 0.4069, 0.1017, 0.5477, 0.1247, 0.4069, 0.1339, 0.4069, 0.1397, 0.5478, 0.1397, 0.5478, 0.1339, 0.4069, 0.1339, 0.3971, 0.1404, 0.351, 0.1403, 0.3877, 0.1399, 0.5104, 0.1247, 0.397, 0.1025, 0.3508, 0.1404, 0.351, 0.1339, 0.3971, 0.724, 0.2891, 0.724, 0.2793, 0.7362, 0.2793, 0.7362, 0.2891, 0.6295, 0.298, 0.6328, 0.2882, 0.6385, 0.2886, 0.6417, 0.298, 0.04064, 0.95, 0.04064, 0.9402, 0.04629, 0.9402, 0.04629, 0.95, 0.621, 0.2793, 0.6328, 0.2882, 0.6295, 0.298, 0.611, 0.2839, 0.7581, 0.5535, 0.7614, 0.5437, 0.7711, 0.5511, 0.7628, 0.5567])
_ca = me_chamber.color_attributes.new('Col', 'BYTE_COLOR', 'CORNER')
_ca.data.foreach_set('color', [0.9911, 0.9911, 0.9911, 0.9961, 0.9911, 0.9911, 0.9911, 0.9961, 0.9911, 0.9911, 0.9911, 0.9961, 1.0, 1.0, 1.0, 1.0, 1.0, 1.0, 1.0, 1.0, 1.0, 1.0, 1.0, 1.0, 1.0, 1.0, 1.0, 1.0, 1.0, 1.0, 1.0, 1.0, 1.0, 1.0, 1.0, 1.0, 1.0, 1.0, 1.0, 1.0, 1.0, 1.0, 1.0, 1.0, 1.0, 1.0, 1.0, 1.0, 1.0, 1.0, 1.0, 1.0, 1.0, 1.0, 1.0, 1.0, 1.0, 1.0, 1.0, 1.0, 1.0, 1.0, 1.0, 1.0, 1.0, 1.0, 1.0, 1.0, 1.0, 1.0, 1.0, 1.0, 1.0, 1.0, 1.0, 1.0, 1.0, 1.0, 1.0, 1.0, 1.0, 1.0, 1.0, 1.0, 1.0, 1.0, 1.0, 1.0, 1.0, 1.0, 1.0, 1.0, 1.0, 1.0, 1.0, 1.0, 1.0, 1.0, 1.0, 1.0, 1.0, 1.0, 1.0, 1.0, 1.0, 1.0, 1.0, 1.0, 1.0, 1.0, 1.0, 1.0, 1.0, 1.0, 1.0, 1.0, 1.0, 1.0, 1.0, 1.0, 1.0, 1.0, 1.0, 1.0, 1.0, 1.0, 1.0, 1.0, 1.0, 1.0, 1.0, 1.0, 1.0, 1.0, 1.0, 1.0, 1.0, 1.0, 1.0, 1.0, 1.0, 1.0, 1.0, 1.0, 1.0, 1.0, 1.0, 1.0, 1.0, 1.0, 1.0, 1.0, 1.0, 1.0, 1.0, 1.0, 1.0, 1.0, 1.0, 1.0, 1.0, 1.0, 1.0, 1.0, 1.0, 1.0, 1.0, 1.0, 1.0, 1.0, 1.0, 1.0, 1.0, 1.0, 1.0, 1.0, 1.0, 1.0, 1.0, 1.0, 1.0, 1.0, 1.0, 1.0, 1.0, 1.0, 1.0, 1.0, 1.0, 1.0, 1.0, 1.0, 1.0, 1.0, 1.0, 1.0, 1.0, 1.0, 1.0, 1.0, 1.0, 1.0, 1.0, 1.0, 1.0, 1.0, 1.0, 1.0, 1.0, 1.0, 1.0, 1.0, 1.0, 1.0, 1.0, 1.0, 1.0, 1.0, 1.0, 1.0, 1.0, 1.0, 1.0, 1.0, 1.0, 1.0, 1.0, 1.0, 1.0, 1.0, 1.0, 1.0, 1.0, 1.0, 1.0, 1.0, 1.0, 1.0, 1.0, 1.0, 1.0, 1.0, 1.0, 1.0, 1.0, 1.0, 1.0, 1.0, 1.0, 1.0, 1.0, 1.0, 1.0, 1.0, 1.0, 1.0, 1.0, 1.0, 1.0, 1.0, 1.0, 1.0, 1.0, 1.0, 1.0, 1.0, 1.0, 1.0, 1.0, 1.0, 1.0, 1.0, 1.0, 1.0, 1.0, 1.0, 1.0, 1.0, 1.0, 1.0, 1.0, 1.0, 1.0, 1.0, 1.0, 1.0, 1.0, 1.0, 1.0, 1.0, 1.0, 1.0, 1.0, 1.0, 1.0, 1.0, 1.0, 1.0, 1.0, 1.0, 1.0, 1.0, 1.0, 1.0, 1.0, 1.0, 1.0, 1.0, 1.0, 1.0, 1.0, 1.0, 1.0, 1.0, 1.0, 1.0, 1.0, 1.0, 1.0, 1.0, 1.0, 1.0, 1.0, 1.0, 1.0, 1.0, 1.0, 1.0, 1.0, 1.0, 1.0, 1.0, 1.0, 1.0, 1.0, 1.0, 1.0, 1.0, 1.0, 1.0, 1.0, 1.0, 1.0, 1.0, 0.9911, 0.9911, 0.9911, 0.9961, 0.9911, 0.9911, 0.9911, 0.9961, 1.0, 1.0, 1.0, 1.0, 1.0, 1.0, 1.0, 1.0, 1.0, 1.0, 1.0, 1.0, 1.0, 1.0, 1.0, 1.0, 0.9911, 0.9911, 0.9911, 0.9961, 0.9911, 0.9911, 0.9911, 0.9961, 1.0, 1.0, 1.0, 1.0, 1.0, 1.0, 1.0, 1.0, 1.0, 1.0, 1.0, 1.0, 1.0, 1.0, 1.0, 1.0, 0.9911, 0.9911, 0.9911, 0.9961, 0.9911, 0.9911, 0.9911, 0.9961, 1.0, 1.0, 1.0, 1.0, 1.0, 1.0, 1.0, 1.0, 1.0, 1.0, 1.0, 1.0, 1.0, 1.0, 1.0, 1.0, 1.0, 1.0, 1.0, 1.0, 1.0, 1.0, 1.0, 1.0, 1.0, 1.0, 1.0, 1.0, 1.0, 1.0, 1.0, 1.0, 1.0, 1.0, 1.0, 1.0, 1.0, 1.0, 1.0, 1.0, 1.0, 1.0, 1.0, 1.0, 1.0, 1.0, 1.0, 1.0, 1.0, 1.0, 1.0, 1.0, 1.0, 1.0, 1.0, 1.0, 1.0, 1.0, 1.0, 1.0, 1.0, 1.0, 1.0, 1.0, 1.0, 1.0, 1.0, 1.0, 1.0, 1.0, 1.0, 1.0, 1.0, 1.0, 1.0, 1.0, 1.0, 1.0, 1.0, 1.0, 1.0, 1.0, 1.0, 1.0, 1.0, 1.0, 1.0, 1.0, 1.0, 1.0, 1.0, 1.0, 1.0, 1.0, 1.0, 1.0, 1.0, 1.0, 1.0, 1.0, 1.0, 1.0, 1.0, 1.0, 1.0, 1.0, 1.0, 1.0, 1.0, 1.0, 1.0, 1.0, 1.0, 1.0, 1.0, 1.0, 1.0, 1.0, 1.0, 1.0, 0.9911, 0.9911, 0.9911, 0.9961, 0.9911, 0.9911, 0.9911, 0.9961, 1.0, 1.0, 1.0, 1.0, 1.0, 1.0, 1.0, 1.0, 1.0, 1.0, 1.0, 1.0, 1.0, 1.0, 1.0, 1.0, 0.9911, 0.9911, 0.9911, 0.9961, 0.9911, 0.9911, 0.9911, 0.9961, 1.0, 1.0, 1.0, 1.0, 1.0, 1.0, 1.0, 1.0, 1.0, 1.0, 1.0, 1.0, 1.0, 1.0, 1.0, 1.0, 1.0, 1.0, 1.0, 1.0, 1.0, 1.0, 1.0, 1.0, 1.0, 1.0, 1.0, 1.0, 0.9911, 0.9911, 0.9911, 0.9961, 0.9911, 0.9911, 0.9911, 0.9961, 1.0, 1.0, 1.0, 1.0, 0.9911, 0.9911, 0.9911, 0.9961, 0.9911, 0.9911, 0.9911, 0.9961, 1.0, 1.0, 1.0, 1.0, 0.9911, 0.9911, 0.9911, 0.9961, 0.9911, 0.9911, 0.9911, 0.9961, 1.0, 1.0, 1.0, 1.0, 1.0, 1.0, 1.0, 1.0, 1.0, 1.0, 1.0, 1.0, 1.0, 1.0, 1.0, 1.0, 1.0, 1.0, 1.0, 1.0, 1.0, 1.0, 1.0, 1.0, 1.0, 1.0, 1.0, 1.0, 1.0, 1.0, 1.0, 1.0, 1.0, 1.0, 1.0, 1.0, 1.0, 1.0, 1.0, 1.0, 1.0, 1.0, 1.0, 1.0, 1.0, 1.0, 1.0, 1.0, 1.0, 1.0, 1.0, 1.0, 1.0, 1.0, 1.0, 1.0, 1.0, 1.0, 1.0, 1.0, 1.0, 1.0, 1.0, 1.0, 1.0, 1.0, 1.0, 1.0, 1.0, 1.0, 1.0, 1.0, 1.0, 1.0, 1.0, 1.0, 0.9911, 0.9911, 0.9911, 0.9961, 0.9911, 0.9911, 0.9911, 0.9961, 1.0, 1.0, 1.0, 1.0, 1.0, 1.0, 1.0, 1.0, 1.0, 1.0, 1.0, 1.0, 1.0, 1.0, 1.0, 1.0, 0.9911, 0.9911, 0.9911, 0.9961, 0.9911, 0.9911, 0.9911, 0.9961, 1.0, 1.0, 1.0, 1.0, 0.9911, 0.9911, 0.9911, 0.9961, 0.9911, 0.9911, 0.9911, 0.9961, 1.0, 1.0, 1.0, 1.0, 0.9911, 0.9911, 0.9911, 0.9961, 0.9911, 0.9911, 0.9911, 0.9961, 1.0, 1.0, 1.0, 1.0, 1.0, 1.0, 1.0, 1.0, 1.0, 1.0, 1.0, 1.0, 1.0, 1.0, 1.0, 1.0, 1.0, 1.0, 1.0, 1.0, 1.0, 1.0, 1.0, 1.0, 1.0, 1.0, 1.0, 1.0, 1.0, 1.0, 1.0, 1.0, 1.0, 1.0, 1.0, 1.0, 1.0, 1.0, 1.0, 1.0, 1.0, 1.0, 1.0, 1.0, 1.0, 1.0, 1.0, 1.0, 1.0, 1.0, 1.0, 1.0, 1.0, 1.0, 1.0, 1.0, 1.0, 1.0, 1.0, 1.0, 1.0, 1.0, 1.0, 1.0, 1.0, 1.0, 1.0, 1.0, 1.0, 1.0, 1.0, 1.0, 1.0, 1.0, 1.0, 1.0, 0.9911, 0.9911, 0.9911, 0.9961, 0.9911, 0.9911, 0.9911, 0.9961, 1.0, 1.0, 1.0, 1.0, 1.0, 1.0, 1.0, 1.0, 1.0, 1.0, 1.0, 1.0, 1.0, 1.0, 1.0, 1.0, 1.0, 1.0, 1.0, 1.0, 1.0, 1.0, 1.0, 1.0, 1.0, 1.0, 1.0, 1.0, 1.0, 1.0, 1.0, 1.0, 1.0, 1.0, 1.0, 1.0, 1.0, 1.0, 1.0, 1.0, 1.0, 1.0, 1.0, 1.0, 1.0, 1.0, 1.0, 1.0, 0.9911, 0.9911, 0.9911, 0.9961, 0.9911, 0.9911, 0.9911, 0.9961, 1.0, 1.0, 1.0, 1.0, 1.0, 1.0, 1.0, 1.0, 1.0, 1.0, 1.0, 1.0, 1.0, 1.0, 1.0, 1.0, 1.0, 1.0, 1.0, 1.0, 1.0, 1.0, 1.0, 1.0, 1.0, 1.0, 1.0, 1.0, 1.0, 1.0, 1.0, 1.0, 1.0, 1.0, 1.0, 1.0, 1.0, 1.0, 1.0, 1.0, 1.0, 1.0, 1.0, 1.0, 1.0, 1.0, 1.0, 1.0, 1.0, 1.0, 1.0, 1.0, 1.0, 1.0, 1.0, 1.0, 1.0, 1.0, 1.0, 1.0, 1.0, 1.0, 1.0, 1.0, 1.0, 1.0, 1.0, 1.0, 1.0, 1.0, 1.0, 1.0, 1.0, 1.0, 1.0, 1.0, 1.0, 1.0, 1.0, 1.0, 1.0, 1.0, 1.0, 1.0, 1.0, 1.0, 1.0, 1.0, 1.0, 1.0, 1.0, 1.0, 1.0, 1.0, 1.0, 1.0, 1.0, 1.0, 1.0, 1.0, 1.0, 1.0, 1.0, 1.0, 1.0, 1.0, 1.0, 1.0, 1.0, 1.0, 1.0, 1.0, 1.0, 1.0, 1.0, 1.0, 1.0, 1.0, 1.0, 1.0, 1.0, 1.0, 1.0, 1.0, 1.0, 1.0, 1.0, 1.0, 1.0, 1.0, 1.0, 1.0, 1.0, 1.0, 1.0, 1.0, 1.0, 1.0, 1.0, 1.0, 1.0, 1.0, 1.0, 1.0, 1.0, 1.0, 1.0, 1.0, 1.0, 1.0, 1.0, 1.0, 1.0, 1.0, 1.0, 1.0, 1.0, 1.0, 1.0, 1.0, 1.0, 1.0, 1.0, 1.0, 1.0, 1.0, 1.0, 1.0, 1.0, 1.0, 1.0, 1.0, 1.0, 1.0, 1.0, 1.0, 1.0, 1.0, 1.0, 1.0, 1.0, 1.0, 1.0, 1.0, 1.0, 1.0, 1.0, 1.0, 1.0, 1.0, 1.0, 1.0, 1.0, 1.0, 1.0, 1.0, 1.0, 1.0, 1.0, 1.0, 1.0, 1.0, 1.0, 1.0, 1.0, 1.0, 1.0, 1.0, 1.0, 1.0, 1.0, 1.0, 1.0, 1.0, 1.0, 1.0, 1.0, 1.0, 1.0, 1.0, 1.0, 1.0, 1.0, 1.0, 1.0, 1.0, 1.0, 1.0, 1.0, 1.0, 1.0, 1.0, 1.0, 1.0, 1.0, 1.0, 1.0, 1.0, 1.0, 1.0, 1.0, 1.0, 1.0, 1.0, 1.0, 1.0, 1.0, 1.0, 1.0, 1.0, 1.0, 1.0, 1.0, 1.0, 1.0, 1.0, 1.0, 1.0, 1.0, 1.0, 1.0, 1.0, 1.0, 1.0, 1.0, 1.0, 1.0, 1.0, 1.0, 1.0, 1.0, 1.0, 1.0, 1.0, 1.0, 1.0, 1.0, 1.0, 1.0, 1.0, 1.0, 1.0, 1.0, 1.0, 1.0, 1.0, 1.0, 1.0, 1.0, 1.0, 1.0, 1.0, 1.0, 1.0, 1.0, 1.0, 1.0, 1.0, 1.0, 1.0, 1.0, 1.0, 1.0, 1.0, 1.0, 1.0, 1.0, 1.0, 1.0, 1.0, 1.0, 1.0, 1.0, 1.0, 1.0, 1.0, 1.0, 1.0, 1.0, 1.0, 0.9911, 0.9911, 0.9911, 0.9961, 0.9911, 0.9911, 0.9911, 0.9961, 1.0, 1.0, 1.0, 1.0, 1.0, 1.0, 1.0, 1.0, 1.0, 1.0, 1.0, 1.0, 1.0, 1.0, 1.0, 1.0, 1.0, 1.0, 1.0, 1.0, 1.0, 1.0, 1.0, 1.0, 1.0, 1.0, 1.0, 1.0, 1.0, 1.0, 1.0, 1.0, 1.0, 1.0, 1.0, 1.0, 1.0, 1.0, 1.0, 1.0, 1.0, 1.0, 1.0, 1.0, 1.0, 1.0, 1.0, 1.0, 1.0, 1.0, 1.0, 1.0, 1.0, 1.0, 1.0, 1.0, 1.0, 1.0, 1.0, 1.0, 1.0, 1.0, 1.0, 1.0, 1.0, 1.0, 1.0, 1.0, 1.0, 1.0, 1.0, 1.0, 1.0, 1.0, 1.0, 1.0, 1.0, 1.0, 1.0, 1.0, 1.0, 1.0, 1.0, 1.0, 1.0, 1.0, 1.0, 1.0, 1.0, 1.0, 1.0, 1.0, 1.0, 1.0, 1.0, 1.0, 1.0, 1.0, 1.0, 1.0, 1.0, 1.0, 1.0, 1.0, 1.0, 1.0, 1.0, 1.0, 1.0, 1.0, 1.0, 1.0, 1.0, 1.0, 1.0, 1.0, 1.0, 1.0, 1.0, 1.0, 1.0, 1.0, 1.0, 1.0, 1.0, 1.0, 1.0, 1.0, 1.0, 1.0, 1.0, 1.0, 1.0, 1.0, 1.0, 1.0, 1.0, 1.0, 1.0, 1.0, 1.0, 1.0, 1.0, 1.0, 1.0, 1.0, 1.0, 1.0, 1.0, 1.0, 1.0, 1.0, 1.0, 1.0, 1.0, 1.0, 1.0, 1.0, 1.0, 1.0, 1.0, 1.0, 1.0, 1.0, 1.0, 1.0, 1.0, 1.0, 1.0, 1.0, 1.0, 1.0, 1.0, 1.0, 1.0, 1.0, 1.0, 1.0, 1.0, 1.0, 1.0, 1.0, 1.0, 1.0, 1.0, 1.0, 1.0, 1.0, 0.9911, 0.9911, 0.9911, 0.9961, 0.9911, 0.9911, 0.9911, 0.9961, 1.0, 1.0, 1.0, 1.0, 1.0, 1.0, 1.0, 1.0, 1.0, 1.0, 1.0, 1.0, 1.0, 1.0, 1.0, 1.0, 1.0, 1.0, 1.0, 1.0, 1.0, 1.0, 1.0, 1.0, 1.0, 1.0, 1.0, 1.0, 1.0, 1.0, 1.0, 1.0, 0.9911, 0.9911, 0.9911, 0.9961, 0.9911, 0.9911, 0.9911, 0.9961, 1.0, 1.0, 1.0, 1.0, 1.0, 1.0, 1.0, 1.0, 1.0, 1.0, 1.0, 1.0, 1.0, 1.0, 1.0, 1.0, 0.9911, 0.9911, 0.9911, 0.9961, 0.9911, 0.9911, 0.9911, 0.9961, 1.0, 1.0, 1.0, 1.0, 1.0, 1.0, 1.0, 1.0, 1.0, 1.0, 1.0, 1.0, 1.0, 1.0, 1.0, 1.0, 1.0, 1.0, 1.0, 1.0, 1.0, 1.0, 1.0, 1.0, 1.0, 1.0, 1.0, 1.0, 1.0, 1.0, 1.0, 1.0, 1.0, 1.0, 1.0, 1.0, 1.0, 1.0, 1.0, 1.0, 1.0, 1.0, 1.0, 1.0, 1.0, 1.0, 1.0, 1.0, 1.0, 1.0, 1.0, 1.0, 1.0, 1.0, 1.0, 1.0, 1.0, 1.0, 1.0, 1.0, 1.0, 1.0, 1.0, 1.0, 1.0, 1.0, 1.0, 1.0, 1.0, 1.0, 1.0, 1.0, 1.0, 1.0, 1.0, 1.0, 1.0, 1.0, 1.0, 1.0, 1.0, 1.0, 1.0, 1.0, 1.0, 1.0, 1.0, 1.0, 1.0, 1.0, 1.0, 1.0, 1.0, 1.0, 1.0, 1.0, 1.0, 1.0, 1.0, 1.0, 1.0, 1.0, 1.0, 1.0, 1.0, 1.0, 1.0, 1.0, 1.0, 1.0, 1.0, 1.0, 1.0, 1.0, 1.0, 1.0, 1.0, 1.0, 1.0, 1.0, 1.0, 1.0, 1.0, 1.0, 1.0, 1.0, 1.0, 1.0, 1.0, 1.0, 1.0, 1.0, 1.0, 1.0, 1.0, 1.0, 1.0, 1.0, 1.0, 1.0, 1.0, 1.0, 1.0, 1.0, 1.0, 1.0, 1.0, 1.0, 1.0, 1.0, 1.0, 1.0, 1.0, 1.0, 1.0, 1.0, 1.0, 1.0, 1.0, 1.0, 0.9911, 0.9911, 0.9911, 0.9961, 0.9911, 0.9911, 0.9911, 0.9961, 1.0, 1.0, 1.0, 1.0, 0.9911, 0.9911, 0.9911, 0.9961, 0.9911, 0.9911, 0.9911, 0.9961, 0.9911, 0.9911, 0.9911, 0.9961, 1.0, 1.0, 1.0, 1.0, 0.9911, 0.9911, 0.9911, 0.9961, 0.9911, 0.9911, 0.9911, 0.9961, 0.9911, 0.9911, 0.9911, 0.9961, 1.0, 1.0, 1.0, 1.0, 0.9911, 0.9911, 0.9911, 0.9961, 1.0, 1.0, 1.0, 1.0, 0.9911, 0.9911, 0.9911, 0.9961, 0.9911, 0.9911, 0.9911, 0.9961, 1.0, 1.0, 1.0, 1.0, 1.0, 1.0, 1.0, 1.0, 1.0, 1.0, 1.0, 1.0, 1.0, 1.0, 1.0, 1.0, 1.0, 1.0, 1.0, 1.0, 1.0, 1.0, 1.0, 1.0, 1.0, 1.0, 1.0, 1.0, 1.0, 1.0, 1.0, 1.0, 1.0, 1.0, 1.0, 1.0, 1.0, 1.0, 1.0, 1.0, 1.0, 1.0, 1.0, 1.0, 1.0, 1.0, 1.0, 1.0, 1.0, 1.0, 1.0, 1.0, 1.0, 1.0, 1.0, 1.0, 1.0, 1.0, 1.0, 1.0, 1.0, 1.0, 1.0, 1.0, 1.0, 1.0, 1.0, 1.0, 1.0, 1.0, 1.0, 1.0, 1.0, 1.0, 1.0, 1.0, 1.0, 1.0, 1.0, 1.0, 1.0, 1.0, 1.0, 1.0, 1.0, 1.0, 1.0, 1.0, 1.0, 1.0, 1.0, 1.0, 1.0, 1.0, 1.0, 1.0, 1.0, 1.0, 1.0, 1.0, 1.0, 1.0, 1.0, 1.0, 1.0, 1.0, 1.0, 1.0, 1.0, 1.0, 1.0, 1.0, 1.0, 1.0, 1.0, 1.0, 1.0, 1.0, 1.0, 1.0, 1.0, 1.0, 1.0, 1.0, 1.0, 1.0, 1.0, 1.0, 1.0, 1.0, 1.0, 1.0, 1.0, 1.0, 1.0, 1.0, 1.0, 1.0, 1.0, 1.0, 1.0, 1.0, 1.0, 1.0, 1.0, 1.0, 1.0, 1.0, 1.0, 1.0, 1.0, 1.0, 1.0, 1.0, 1.0, 1.0, 1.0, 1.0, 1.0, 1.0, 1.0, 1.0, 1.0, 1.0, 1.0, 1.0, 1.0, 1.0, 1.0, 1.0, 1.0, 1.0, 1.0, 1.0, 1.0, 1.0, 1.0, 1.0, 1.0, 1.0, 1.0, 1.0, 1.0, 1.0, 1.0, 1.0, 1.0, 1.0, 1.0, 1.0, 1.0, 1.0, 1.0, 1.0, 1.0, 1.0, 1.0, 1.0, 1.0, 1.0, 1.0, 1.0, 1.0, 1.0, 1.0, 1.0, 1.0, 1.0, 1.0, 1.0, 1.0, 1.0, 1.0, 1.0, 1.0, 1.0, 1.0, 1.0, 1.0, 1.0, 1.0, 1.0, 1.0, 1.0, 1.0, 1.0, 1.0, 1.0, 1.0, 1.0, 1.0, 1.0, 1.0, 1.0, 1.0, 1.0, 1.0, 1.0, 1.0, 1.0, 1.0, 1.0, 1.0, 1.0, 1.0, 1.0, 1.0, 1.0, 1.0, 1.0, 1.0, 1.0, 1.0, 1.0, 1.0, 1.0, 1.0, 1.0, 1.0, 1.0, 1.0, 1.0, 1.0, 1.0, 1.0, 1.0, 1.0, 1.0, 1.0, 1.0, 1.0, 1.0, 1.0, 1.0, 1.0, 1.0, 1.0, 1.0, 1.0, 1.0, 1.0, 1.0, 1.0, 1.0, 1.0, 1.0, 1.0, 1.0, 1.0, 1.0, 1.0, 1.0, 1.0, 1.0, 1.0, 1.0, 1.0, 1.0, 1.0, 1.0, 1.0, 1.0, 1.0, 1.0, 1.0, 1.0, 1.0, 1.0, 1.0, 1.0, 1.0, 1.0, 1.0, 1.0, 1.0, 1.0, 1.0, 1.0, 1.0, 1.0, 1.0, 1.0, 1.0, 1.0, 1.0, 1.0, 1.0, 1.0, 1.0, 1.0, 1.0, 1.0, 1.0, 1.0, 1.0, 1.0, 1.0, 1.0, 1.0, 1.0, 1.0, 1.0, 1.0, 1.0, 1.0, 1.0, 1.0, 1.0, 1.0, 1.0, 1.0, 1.0, 1.0, 1.0, 1.0, 1.0, 1.0, 1.0, 1.0, 1.0, 1.0, 1.0, 1.0, 1.0, 1.0, 1.0, 1.0, 1.0, 1.0, 1.0, 1.0, 1.0, 1.0, 1.0, 1.0, 1.0, 1.0, 1.0, 1.0, 1.0, 1.0, 1.0, 1.0, 1.0, 1.0, 1.0, 1.0, 1.0, 1.0, 1.0, 1.0, 1.0, 1.0, 1.0, 1.0, 1.0, 1.0, 1.0, 1.0, 1.0, 1.0, 1.0, 1.0, 1.0, 1.0, 1.0, 1.0, 1.0, 1.0, 1.0, 1.0, 1.0, 1.0, 1.0, 1.0, 1.0, 1.0, 1.0, 1.0, 1.0, 1.0, 1.0, 1.0, 1.0, 1.0, 1.0, 1.0, 1.0, 1.0, 1.0, 1.0, 1.0, 1.0, 1.0, 1.0, 1.0, 1.0, 1.0, 1.0, 1.0, 1.0, 1.0, 1.0, 1.0, 1.0, 1.0, 1.0, 1.0, 1.0, 1.0, 1.0, 1.0, 1.0, 1.0, 1.0, 1.0, 1.0, 1.0, 1.0, 1.0, 1.0, 1.0, 1.0, 1.0, 1.0, 1.0, 1.0, 1.0, 1.0, 1.0, 1.0, 1.0, 1.0, 1.0, 1.0, 1.0, 1.0, 1.0, 1.0, 1.0, 1.0, 1.0, 1.0, 1.0, 1.0, 1.0, 1.0, 1.0, 1.0, 1.0, 1.0, 1.0, 1.0, 1.0, 1.0, 1.0, 1.0, 1.0, 1.0, 1.0, 1.0, 1.0, 1.0, 1.0, 1.0, 1.0, 1.0, 1.0, 1.0, 1.0, 1.0, 1.0, 1.0, 1.0, 1.0, 1.0, 1.0, 1.0, 1.0, 1.0, 1.0, 1.0, 1.0, 1.0, 1.0, 1.0, 1.0, 1.0, 1.0, 1.0, 1.0, 1.0, 1.0, 1.0, 1.0, 1.0, 1.0, 1.0, 1.0, 1.0, 1.0, 1.0, 1.0, 1.0, 1.0, 1.0, 1.0, 1.0, 1.0, 1.0, 1.0, 1.0, 1.0, 1.0, 1.0, 1.0, 1.0, 1.0, 1.0, 1.0, 1.0, 1.0, 1.0, 1.0, 1.0, 1.0, 1.0, 1.0, 1.0, 1.0, 1.0, 1.0, 1.0, 1.0, 1.0, 1.0, 1.0, 1.0, 1.0, 1.0, 1.0, 1.0, 1.0, 1.0, 1.0, 1.0, 1.0, 1.0, 1.0, 1.0, 1.0, 1.0, 1.0, 1.0, 1.0, 1.0, 1.0, 1.0, 1.0, 1.0, 1.0, 1.0, 1.0, 1.0, 1.0, 1.0, 1.0, 1.0, 1.0, 1.0, 1.0, 1.0, 1.0, 1.0, 1.0, 1.0, 1.0, 1.0, 1.0, 1.0, 1.0, 1.0, 1.0, 1.0, 1.0, 1.0, 1.0, 1.0, 1.0, 1.0, 1.0, 1.0, 1.0, 1.0, 1.0, 1.0, 0.9911, 0.9911, 0.9911, 0.9961, 0.9911, 0.9911, 0.9911, 0.9961, 0.9911, 0.9911, 0.9911, 0.9961, 1.0, 1.0, 1.0, 1.0, 0.9911, 0.9911, 0.9911, 0.9961, 0.9911, 0.9911, 0.9911, 0.9961, 0.9911, 0.9911, 0.9911, 0.9961, 0.9911, 0.9911, 0.9911, 0.9961, 1.0, 1.0, 1.0, 1.0, 0.9911, 0.9911, 0.9911, 0.9961, 0.9911, 0.9911, 0.9911, 0.9961, 0.9911, 0.9911, 0.9911, 0.9961, 0.9911, 0.9911, 0.9911, 0.9961, 0.9911, 0.9911, 0.9911, 0.9961, 0.9911, 0.9911, 0.9911, 0.9961, 0.9911, 0.9911, 0.9911, 0.9961, 0.9911, 0.9911, 0.9911, 0.9961, 0.9911, 0.9911, 0.9911, 0.9961, 0.9911, 0.9911, 0.9911, 0.9961, 0.9911, 0.9911, 0.9911, 0.9961, 0.9911, 0.9911, 0.9911, 0.9961, 0.9911, 0.9911, 0.9911, 0.9961, 0.9911, 0.9911, 0.9911, 0.9961, 0.9911, 0.9911, 0.9911, 0.9961, 0.9911, 0.9911, 0.9911, 0.9961, 1.0, 1.0, 1.0, 1.0, 0.9911, 0.9911, 0.9911, 0.9961, 0.9911, 0.9911, 0.9911, 0.9961, 0.9911, 0.9911, 0.9911, 0.9961, 0.9911, 0.9911, 0.9911, 0.9961, 0.9911, 0.9911, 0.9911, 0.9961, 0.9911, 0.9911, 0.9911, 0.9961, 0.9911, 0.9911, 0.9911, 0.9961, 0.9911, 0.9911, 0.9911, 0.9961, 0.9911, 0.9911, 0.9911, 0.9961, 1.0, 1.0, 1.0, 1.0, 0.9911, 0.9911, 0.9911, 0.9961, 0.9911, 0.9911, 0.9911, 0.9961, 0.9911, 0.9911, 0.9911, 0.9961, 0.9911, 0.9911, 0.9911, 0.9961, 1.0, 1.0, 1.0, 1.0, 0.9911, 0.9911, 0.9911, 0.9961, 0.9911, 0.9911, 0.9911, 0.9961, 0.9911, 0.9911, 0.9911, 0.9961, 0.9911, 0.9911, 0.9911, 0.9961, 0.9911, 0.9911, 0.9911, 0.9961, 0.9911, 0.9911, 0.9911, 0.9961, 0.9911, 0.9911, 0.9911, 0.9961, 0.9911, 0.9911, 0.9911, 0.9961, 0.9911, 0.9911, 0.9911, 0.9961, 0.9911, 0.9911, 0.9911, 0.9961, 0.9911, 0.9911, 0.9911, 0.9961, 0.9911, 0.9911, 0.9911, 0.9961, 0.9911, 0.9911, 0.9911, 0.9961, 0.9911, 0.9911, 0.9911, 0.9961, 0.9911, 0.9911, 0.9911, 0.9961, 0.9911, 0.9911, 0.9911, 0.9961, 1.0, 1.0, 1.0, 1.0, 0.9911, 0.9911, 0.9911, 0.9961, 0.9911, 0.9911, 0.9911, 0.9961, 0.9911, 0.9911, 0.9911, 0.9961, 0.9911, 0.9911, 0.9911, 0.9961, 0.9911, 0.9911, 0.9911, 0.9961, 0.9911, 0.9911, 0.9911, 0.9961, 0.9911, 0.9911, 0.9911, 0.9961, 0.9911, 0.9911, 0.9911, 0.9961, 0.9911, 0.9911, 0.9911, 0.9961, 1.0, 1.0, 1.0, 1.0, 0.9911, 0.9911, 0.9911, 0.9961, 0.9911, 0.9911, 0.9911, 0.9961, 0.9911, 0.9911, 0.9911, 0.9961, 0.9911, 0.9911, 0.9911, 0.9961, 1.0, 1.0, 1.0, 1.0, 0.9911, 0.9911, 0.9911, 0.9961, 0.9911, 0.9911, 0.9911, 0.9961, 0.9911, 0.9911, 0.9911, 0.9961, 0.9911, 0.9911, 0.9911, 0.9961, 0.9911, 0.9911, 0.9911, 0.9961, 0.9911, 0.9911, 0.9911, 0.9961, 0.9911, 0.9911, 0.9911, 0.9961, 0.9911, 0.9911, 0.9911, 0.9961, 0.9911, 0.9911, 0.9911, 0.9961, 0.9911, 0.9911, 0.9911, 0.9961, 0.9911, 0.9911, 0.9911, 0.9961, 0.9911, 0.9911, 0.9911, 0.9961, 0.9911, 0.9911, 0.9911, 0.9961, 0.9911, 0.9911, 0.9911, 0.9961, 0.9911, 0.9911, 0.9911, 0.9961, 0.9911, 0.9911, 0.9911, 0.9961, 1.0, 1.0, 1.0, 1.0, 0.9911, 0.9911, 0.9911, 0.9961, 0.9911, 0.9911, 0.9911, 0.9961, 0.9911, 0.9911, 0.9911, 0.9961, 0.9911, 0.9911, 0.9911, 0.9961, 0.9911, 0.9911, 0.9911, 0.9961, 0.9911, 0.9911, 0.9911, 0.9961, 0.9911, 0.9911, 0.9911, 0.9961, 0.9911, 0.9911, 0.9911, 0.9961, 0.9911, 0.9911, 0.9911, 0.9961, 0.9911, 0.9911, 0.9911, 0.9961, 0.9911, 0.9911, 0.9911, 0.9961, 0.9911, 0.9911, 0.9911, 0.9961, 0.9911, 0.9911, 0.9911, 0.9961, 0.9911, 0.9911, 0.9911, 0.9961, 0.9911, 0.9911, 0.9911, 0.9961, 0.9911, 0.9911, 0.9911, 0.9961, 0.9911, 0.9911, 0.9911, 0.9961, 0.9911, 0.9911, 0.9911, 0.9961, 0.9911, 0.9911, 0.9911, 0.9961, 0.9911, 0.9911, 0.9911, 0.9961, 0.9911, 0.9911, 0.9911, 0.9961, 0.9911, 0.9911, 0.9911, 0.9961, 0.9911, 0.9911, 0.9911, 0.9961, 0.9911, 0.9911, 0.9911, 0.9961, 0.9911, 0.9911, 0.9911, 0.9961, 0.9911, 0.9911, 0.9911, 0.9961, 0.9911, 0.9911, 0.9911, 0.9961, 0.9911, 0.9911, 0.9911, 0.9961, 0.9911, 0.9911, 0.9911, 0.9961, 0.9911, 0.9911, 0.9911, 0.9961, 0.9911, 0.9911, 0.9911, 0.9961, 0.9911, 0.9911, 0.9911, 0.9961, 0.9911, 0.9911, 0.9911, 0.9961, 0.9911, 0.9911, 0.9911, 0.9961, 0.9911, 0.9911, 0.9911, 0.9961, 0.9911, 0.9911, 0.9911, 0.9961, 0.9911, 0.9911, 0.9911, 0.9961, 0.9911, 0.9911, 0.9911, 0.9961, 0.9911, 0.9911, 0.9911, 0.9961, 0.9911, 0.9911, 0.9911, 0.9961, 0.9911, 0.9911, 0.9911, 0.9961, 0.9911, 0.9911, 0.9911, 0.9961, 0.9911, 0.9911, 0.9911, 0.9961, 0.9911, 0.9911, 0.9911, 0.9961, 0.9911, 0.9911, 0.9911, 0.9961, 0.9911, 0.9911, 0.9911, 0.9961, 0.9911, 0.9911, 0.9911, 0.9961, 0.9911, 0.9911, 0.9911, 0.9961, 0.9911, 0.9911, 0.9911, 0.9961, 0.9911, 0.9911, 0.9911, 0.9961, 0.9911, 0.9911, 0.9911, 0.9961, 0.9911, 0.9911, 0.9911, 0.9961, 1.0, 1.0, 1.0, 1.0, 0.9911, 0.9911, 0.9911, 0.9961, 0.9911, 0.9911, 0.9911, 0.9961, 0.9911, 0.9911, 0.9911, 0.9961, 0.9911, 0.9911, 0.9911, 0.9961, 0.9911, 0.9911, 0.9911, 0.9961, 0.9911, 0.9911, 0.9911, 0.9961, 0.9911, 0.9911, 0.9911, 0.9961, 0.9911, 0.9911, 0.9911, 0.9961, 0.9911, 0.9911, 0.9911, 0.9961, 0.9911, 0.9911, 0.9911, 0.9961, 0.9911, 0.9911, 0.9911, 0.9961, 0.9911, 0.9911, 0.9911, 0.9961, 0.9911, 0.9911, 0.9911, 0.9961, 0.9911, 0.9911, 0.9911, 0.9961, 0.9911, 0.9911, 0.9911, 0.9961, 0.9911, 0.9911, 0.9911, 0.9961, 0.9911, 0.9911, 0.9911, 0.9961, 0.9911, 0.9911, 0.9911, 0.9961, 0.9911, 0.9911, 0.9911, 0.9961, 0.9911, 0.9911, 0.9911, 0.9961, 1.0, 1.0, 1.0, 1.0, 0.9911, 0.9911, 0.9911, 0.9961, 0.9911, 0.9911, 0.9911, 0.9961, 0.9911, 0.9911, 0.9911, 0.9961, 1.0, 1.0, 1.0, 1.0, 1.0, 1.0, 1.0, 1.0, 1.0, 1.0, 1.0, 1.0, 1.0, 1.0, 1.0, 1.0, 1.0, 1.0, 1.0, 1.0, 1.0, 1.0, 1.0, 1.0, 1.0, 1.0, 1.0, 1.0, 1.0, 1.0, 1.0, 1.0, 1.0, 1.0, 1.0, 1.0, 1.0, 1.0, 1.0, 1.0, 1.0, 1.0, 1.0, 1.0, 1.0, 1.0, 1.0, 1.0, 1.0, 1.0, 1.0, 1.0, 1.0, 1.0, 1.0, 1.0, 1.0, 1.0, 1.0, 1.0, 1.0, 1.0, 1.0, 1.0, 1.0, 1.0, 1.0, 1.0, 1.0, 1.0, 1.0, 1.0, 1.0, 1.0, 1.0, 1.0, 1.0, 1.0, 1.0, 1.0, 1.0, 1.0, 1.0, 1.0, 1.0, 1.0, 1.0, 1.0, 1.0, 1.0, 1.0, 1.0, 1.0, 1.0, 1.0, 1.0, 1.0, 1.0, 1.0, 1.0, 1.0, 1.0, 1.0, 1.0, 1.0, 1.0, 1.0, 1.0, 1.0, 1.0, 1.0, 1.0, 1.0, 1.0, 1.0, 1.0, 1.0, 1.0, 1.0, 1.0, 1.0, 1.0, 1.0, 1.0, 1.0, 1.0, 1.0, 1.0, 1.0, 1.0, 1.0, 1.0, 1.0, 1.0, 1.0, 1.0, 1.0, 1.0, 1.0, 1.0, 1.0, 1.0, 1.0, 1.0, 1.0, 1.0, 1.0, 1.0, 1.0, 1.0, 1.0, 1.0, 1.0, 1.0, 1.0, 1.0, 1.0, 1.0, 1.0, 1.0, 1.0, 1.0, 1.0, 1.0, 1.0, 1.0, 1.0, 1.0, 1.0, 1.0, 1.0, 1.0, 1.0, 1.0, 1.0, 1.0, 1.0, 1.0, 1.0, 1.0, 0.9911, 0.9911, 0.9911, 0.9961, 0.9911, 0.9911, 0.9911, 0.9961, 0.9911, 0.9911, 0.9911, 0.9961, 0.9911, 0.9911, 0.9911, 0.9961, 0.9911, 0.9911, 0.9911, 0.9961, 0.9911, 0.9911, 0.9911, 0.9961, 0.9911, 0.9911, 0.9911, 0.9961, 0.9911, 0.9911, 0.9911, 0.9961, 0.9911, 0.9911, 0.9911, 0.9961, 0.9911, 0.9911, 0.9911, 0.9961, 0.9911, 0.9911, 0.9911, 0.9961, 0.9911, 0.9911, 0.9911, 0.9961, 0.9911, 0.9911, 0.9911, 0.9961, 0.9911, 0.9911, 0.9911, 0.9961, 0.9911, 0.9911, 0.9911, 0.9961, 0.9911, 0.9911, 0.9911, 0.9961, 0.9911, 0.9911, 0.9911, 0.9961, 0.9911, 0.9911, 0.9911, 0.9961, 0.9911, 0.9911, 0.9911, 0.9961, 0.9911, 0.9911, 0.9911, 0.9961, 0.9911, 0.9911, 0.9911, 0.9961, 0.9911, 0.9911, 0.9911, 0.9961, 0.9911, 0.9911, 0.9911, 0.9961, 0.9911, 0.9911, 0.9911, 0.9961, 0.9911, 0.9911, 0.9911, 0.9961, 0.9911, 0.9911, 0.9911, 0.9961, 0.9911, 0.9911, 0.9911, 0.9961, 0.9911, 0.9911, 0.9911, 0.9961, 0.9911, 0.9911, 0.9911, 0.9961, 0.9911, 0.9911, 0.9911, 0.9961, 0.9911, 0.9911, 0.9911, 0.9961, 0.9911, 0.9911, 0.9911, 0.9961, 0.9911, 0.9911, 0.9911, 0.9961, 0.9911, 0.9911, 0.9911, 0.9961, 0.9911, 0.9911, 0.9911, 0.9961, 0.9911, 0.9911, 0.9911, 0.9961, 0.9911, 0.9911, 0.9911, 0.9961, 0.9911, 0.9911, 0.9911, 0.9961, 0.9911, 0.9911, 0.9911, 0.9961, 0.9911, 0.9911, 0.9911, 0.9961, 1.0, 1.0, 1.0, 1.0, 1.0, 1.0, 1.0, 1.0, 0.9911, 0.9911, 0.9911, 0.9961, 0.9911, 0.9911, 0.9911, 0.9961, 1.0, 1.0, 1.0, 1.0, 0.9911, 0.9911, 0.9911, 0.9961, 0.9911, 0.9911, 0.9911, 0.9961, 1.0, 1.0, 1.0, 1.0, 1.0, 1.0, 1.0, 1.0, 0.9911, 0.9911, 0.9911, 0.9961, 0.9911, 0.9911, 0.9911, 0.9961, 1.0, 1.0, 1.0, 1.0, 0.9911, 0.9911, 0.9911, 0.9961, 0.9911, 0.9911, 0.9911, 0.9961, 0.9911, 0.9911, 0.9911, 0.9961, 1.0, 1.0, 1.0, 1.0, 1.0, 1.0, 1.0, 1.0, 0.9911, 0.9911, 0.9911, 0.9961, 0.9911, 0.9911, 0.9911, 0.9961, 0.9911, 0.9911, 0.9911, 0.9961, 0.9911, 0.9911, 0.9911, 0.9961, 0.9911, 0.9911, 0.9911, 0.9961, 0.9911, 0.9911, 0.9911, 0.9961, 0.9911, 0.9911, 0.9911, 0.9961, 0.9911, 0.9911, 0.9911, 0.9961, 0.9911, 0.9911, 0.9911, 0.9961, 0.9911, 0.9911, 0.9911, 0.9961, 0.9911, 0.9911, 0.9911, 0.9961, 0.9911, 0.9911, 0.9911, 0.9961, 0.9911, 0.9911, 0.9911, 0.9961, 0.9911, 0.9911, 0.9911, 0.9961, 0.9911, 0.9911, 0.9911, 0.9961, 0.9911, 0.9911, 0.9911, 0.9961, 0.9911, 0.9911, 0.9911, 0.9961, 0.9911, 0.9911, 0.9911, 0.9961, 0.9911, 0.9911, 0.9911, 0.9961, 0.9911, 0.9911, 0.9911, 0.9961, 0.9911, 0.9911, 0.9911, 0.9961])
me_chamber.materials.append(mat_chamber)
me_chamber.use_remesh_preserve_volume = False
me_chamber.use_remesh_preserve_attributes = False
me_chamber.use_mirror_vertex_groups = False
me_chamber.update()
me_chamberdoor = bpy.data.meshes.new('chamberdoor')
me_chamberdoor.from_pydata([(-0.4681, -0.8684, 1.0), (-0.8178, -0.5024, 1.0), (-0.9518, -0.002418, 1.0), (-0.8178, 0.4976, 1.0), (-0.4681, 0.8636, 1.0), (-0.4681, -0.8684, 16.09), (-0.8178, -0.5024, 16.09), (-0.9518, -0.002418, 16.09), (-0.8178, 0.4976, 16.09), (-0.4681, 0.8636, 16.09), (-0.3922, -0.763, 1.0), (-0.7142, -0.4415, 1.0), (-0.8243, -0.002418, 1.0), (-0.7142, 0.4367, 1.0), (-0.3922, 0.7582, 1.0), (-0.3922, -0.763, 16.09), (-0.7142, -0.4415, 16.09), (-0.8243, -0.002418, 16.09), (-0.7142, 0.4367, 16.09), (-0.3922, 0.7582, 16.09)], [], [(3, 13, 12, 2), (5, 15, 16, 6), (2, 12, 11, 1), (6, 16, 17, 7), (7, 17, 18, 8), (1, 11, 10, 0), (8, 18, 19, 9), (4, 14, 13, 3), (14, 19, 18, 13), (13, 18, 17, 12), (12, 17, 16, 11), (11, 16, 15, 10), (4, 3, 8, 9), (3, 2, 7, 8), (7, 2, 1, 6), (1, 0, 5, 6), (10, 15, 5, 0), (19, 14, 4, 9)])
_uv = me_chamberdoor.uv_layers.new(name='UVMap')
_uv.uv.foreach_set('vector', [0.3019, 0.06395, 0.2988, 0.07095, 0.2766, 0.06351, 0.2766, 0.0549, 0.2327, 0.01083, 0.238, 0.005696, 0.2543, 0.02746, 0.2512, 0.03446, 0.2766, 0.0549, 0.2766, 0.06351, 0.2543, 0.07095, 0.2512, 0.06395, 0.2512, 0.03446, 0.2543, 0.02746, 0.2766, 0.0349, 0.2766, 0.04351, 0.2766, 0.04351, 0.2766, 0.0349, 0.2988, 0.02746, 0.3019, 0.03446, 0.2512, 0.06395, 0.2543, 0.07095, 0.238, 0.09271, 0.2327, 0.08758, 0.3019, 0.03446, 0.2988, 0.02746, 0.3151, 0.005696, 0.3205, 0.01083, 0.3205, 0.08758, 0.3151, 0.09271, 0.2988, 0.07095, 0.3019, 0.06395, 0.05028, 0.005924, 0.05028, 0.9943, 0.02793, 0.9943, 0.02793, 0.005924, 0.02793, 0.005924, 0.02793, 0.9943, 0.005697, 0.9943, 0.005696, 0.005924, 0.2213, 0.005696, 0.2213, 0.9941, 0.1991, 0.9941, 0.1991, 0.005696, 0.1991, 0.005696, 0.1991, 0.9941, 0.1767, 0.9941, 0.1767, 0.005696, 0.06321, 0.00581, 0.08807, 0.00581, 0.08807, 0.9942, 0.06322, 0.9942, 0.08807, 0.00581, 0.1135, 0.00581, 0.1135, 0.9942, 0.08807, 0.9942, 0.1135, 0.9942, 0.1135, 0.00581, 0.1389, 0.00581, 0.1389, 0.9942, 0.1389, 0.00581, 0.1638, 0.00581, 0.1638, 0.9942, 0.1389, 0.9942, 0.1767, 0.005696, 0.1767, 0.9941, 0.1638, 0.9942, 0.1638, 0.00581, 0.05028, 0.9943, 0.05028, 0.005924, 0.06321, 0.00581, 0.06322, 0.9942])
_ca = me_chamberdoor.color_attributes.new('Col', 'BYTE_COLOR', 'CORNER')
_ca.data.foreach_set('color', [1.0, 1.0, 1.0, 1.0, 1.0, 1.0, 1.0, 1.0, 1.0, 1.0, 1.0, 1.0, 1.0, 1.0, 1.0, 1.0, 1.0, 1.0, 1.0, 1.0, 1.0, 1.0, 1.0, 1.0, 1.0, 1.0, 1.0, 1.0, 1.0, 1.0, 1.0, 1.0, 1.0, 1.0, 1.0, 1.0, 1.0, 1.0, 1.0, 1.0, 1.0, 1.0, 1.0, 1.0, 1.0, 1.0, 1.0, 1.0, 1.0, 1.0, 1.0, 1.0, 1.0, 1.0, 1.0, 1.0, 1.0, 1.0, 1.0, 1.0, 1.0, 1.0, 1.0, 1.0, 1.0, 1.0, 1.0, 1.0, 1.0, 1.0, 1.0, 1.0, 1.0, 1.0, 1.0, 1.0, 1.0, 1.0, 1.0, 1.0, 1.0, 1.0, 1.0, 1.0, 1.0, 1.0, 1.0, 1.0, 1.0, 1.0, 1.0, 1.0, 1.0, 1.0, 1.0, 1.0, 1.0, 1.0, 1.0, 1.0, 1.0, 1.0, 1.0, 1.0, 1.0, 1.0, 1.0, 1.0, 1.0, 1.0, 1.0, 1.0, 1.0, 1.0, 1.0, 1.0, 1.0, 1.0, 1.0, 1.0, 1.0, 1.0, 1.0, 1.0, 1.0, 1.0, 1.0, 1.0, 1.0, 1.0, 1.0, 1.0, 1.0, 1.0, 1.0, 1.0, 1.0, 1.0, 1.0, 1.0, 1.0, 1.0, 1.0, 1.0, 1.0, 1.0, 1.0, 1.0, 1.0, 1.0, 1.0, 1.0, 1.0, 1.0, 1.0, 1.0, 1.0, 1.0, 1.0, 1.0, 1.0, 1.0, 1.0, 1.0, 1.0, 1.0, 1.0, 1.0, 1.0, 1.0, 1.0, 1.0, 1.0, 1.0, 1.0, 1.0, 1.0, 1.0, 1.0, 1.0, 1.0, 1.0, 1.0, 1.0, 1.0, 1.0, 1.0, 1.0, 1.0, 1.0, 1.0, 1.0, 1.0, 1.0, 1.0, 1.0, 1.0, 1.0, 1.0, 1.0, 1.0, 1.0, 1.0, 1.0, 1.0, 1.0, 1.0, 1.0, 1.0, 1.0, 1.0, 1.0, 1.0, 1.0, 1.0, 1.0, 1.0, 1.0, 1.0, 1.0, 1.0, 1.0, 1.0, 1.0, 1.0, 1.0, 1.0, 1.0, 1.0, 1.0, 1.0, 1.0, 1.0, 1.0, 1.0, 1.0, 1.0, 1.0, 1.0, 1.0, 1.0, 1.0, 1.0, 1.0, 1.0, 1.0, 1.0, 1.0, 1.0, 1.0, 1.0, 1.0, 1.0, 1.0, 1.0, 1.0, 1.0, 1.0, 1.0, 1.0, 1.0, 1.0, 1.0, 1.0, 1.0, 1.0, 1.0, 1.0, 1.0, 1.0, 1.0, 1.0, 1.0, 1.0, 1.0, 1.0, 1.0, 1.0, 1.0, 1.0, 1.0, 1.0, 1.0, 1.0, 1.0, 1.0, 1.0, 1.0])
me_chamberdoor.materials.append(mat_chamberdoor)
me_chamberdoor.use_remesh_preserve_volume = False
me_chamberdoor.use_remesh_preserve_attributes = False
me_chamberdoor.use_mirror_vertex_groups = False
me_chamberdoor.update()
me_chamber_physics = bpy.data.meshes.new('chamber_physics')
me_chamber_physics.from_pydata([(-1.017, -0.5254, 0.2204), (-1.017, 0.5613, 0.2204), (-1.017, 0.5613, 2.801), (-1.017, -0.5254, 2.801), (-0.8692, -0.5254, 2.801), (-0.8692, 0.5613, 2.801), (-0.8692, 0.5613, 0.2204), (-0.8692, -0.5254, 0.2204), (-0.8692, -0.7566, 0.2204), (-0.8692, -0.7566, 2.801), (-0.8692, 0.7925, 0.2204), (-0.8692, 0.7925, 2.801), (-0.7954, -0.814, 0.2237), (-0.7954, -0.814, 2.807), (-0.7954, 0.8487, 0.2237), (-0.7954, 0.8487, 2.807), (0.5332, -0.982, 0.2237), (0.5332, -0.982, 2.807), (0.5332, 1.018, 0.2237), (0.5332, 1.018, 2.807), (-0.7954, 0.7196, 0.2237), (-0.7954, -0.6971, 0.2237), (-0.7954, -0.6971, 2.807), (-0.7954, 0.7196, 2.807), (0.5332, -0.8414, 0.2237), (0.5332, 0.8627, 0.2237), (0.5332, 0.8627, 2.807), (0.5332, -0.8414, 2.807), (-1.184, -0.569, 2.871), (-1.184, 0.6049, 3.338), (-0.5971, 1.192, 2.871), (0.5768, 1.192, 3.338), (1.164, 0.6049, 2.871), (1.164, -0.569, 3.338), (0.5768, -1.156, 2.871), (-0.5971, -1.156, 3.338), (-1.184, 0.6049, 2.871), (-1.184, -0.569, 3.338), (0.5768, 1.192, 2.871), (-0.5971, 1.192, 3.338), (1.164, -0.569, 2.871), (1.164, 0.6049, 3.338), (-0.5971, -1.156, 2.871), (0.5768, -1.156, 3.338), (0.5768, 0.6049, 2.871), (-0.5971, 0.6049, 2.871), (-0.5971, -0.569, 2.871), (-0.5971, 0.6049, 3.338), (0.5768, 0.6049, 3.338), (0.5768, -0.569, 3.338), (-0.5971, -0.569, 3.338), (0.5768, -0.569, 2.871), (-1.577, 0.5403, -0.1819), (-1.577, -0.5043, -0.1819), (-1.152, -0.3626, 0.1373), (-1.152, 0.3985, 0.1373), (1.557, -0.5043, -0.1819), (1.557, 0.5403, -0.1819), (1.131, 0.3985, 0.1373), (1.131, -0.3626, 0.1373), (0.5122, 1.585, -0.1819), (-0.5324, 1.585, -0.1819), (-0.3907, 1.16, 0.1373), (0.3704, 1.16, 0.1373), (-0.5324, -1.549, -0.1819), (0.5122, -1.549, -0.1819), (0.3704, -1.124, 0.1373), (-0.3907, -1.124, 0.1373), (-0.5324, 0.5403, 0.1472), (0.5122, 0.5403, 0.1472), (-0.5324, -0.5043, 0.1472), (0.5122, -0.5043, 0.1472), (0.5122, 0.5403, -0.1433), (-0.5324, 0.5403, -0.1433), (0.5122, -0.5043, -0.1433), (-0.5324, -0.5043, -0.1433), (-0.4245, -1.155, 1.939), (-0.4245, -1.155, 2.826), (-0.2835, -1.173, 2.826), (-0.2835, -1.173, 1.939), (-0.4658, 1.212, 2.601), (-0.2054, 1.282, 2.599), (-0.2012, 1.283, 3.232), (-0.4617, 1.213, 3.234), (-0.5282, 1.445, 2.599), (-0.2677, 1.515, 2.597), (-0.2614, 1.508, 3.229), (-0.5219, 1.438, 3.231), (-0.2039, 1.282, 2.825), (-0.4644, 1.212, 2.827), (-0.2654, 1.512, 2.823), (-0.5259, 1.443, 2.825), (-0.3854, 0.9109, 2.601), (-0.1249, 0.9806, 2.599), (-0.1234, 0.981, 2.825), (-0.3839, 0.9113, 2.827), (-1.017, 0.321, 2.801), (-0.8692, 0.321, 2.801), (-0.8692, 0.321, 0.2204), (-1.017, 0.321, 0.2204), (-0.8692, -0.5254, 2.371), (-0.8692, -0.5254, 0.6501), (-0.8692, 0.5613, 2.371), (-0.8692, 0.5613, 0.6501), (-0.8692, 0.7925, 2.371), (-0.8692, 0.7925, 0.6501), (-0.8692, -0.7566, 2.371), (-0.8692, -0.7566, 0.6501), (-1.017, -0.5254, 2.371), (-1.017, -0.5254, 0.6501), (-1.017, 0.5613, 2.371), (-1.017, 0.5613, 0.6501), (-1.231, 0.2596, 2.371), (-1.231, 0.2596, 0.6501), (-0.8692, 0.321, 2.371), (-0.8692, 0.321, 0.6501)], [], [(51, 40, 34), (50, 37, 35), (64, 67, 54, 53), (55, 62, 61, 52), (63, 58, 57, 60), (99, 98, 7, 0), (74, 56, 65), (70, 54, 67), (100, 4, 9, 106), (0, 7, 8), (4, 3, 9), (20, 23, 15, 14), (24, 27, 17, 16), (13, 12, 76, 77), (21, 24, 16, 12), (27, 22, 13, 17), (19, 15, 23, 26), (14, 18, 25, 20), (18, 19, 26, 25), (22, 27, 24, 21), (12, 13, 22, 21), (23, 20, 25, 26), (48, 49, 33, 41), (44, 51, 46, 45), (45, 46, 28, 36), (43, 35, 42, 34), (41, 33, 40, 32), (39, 31, 38, 30), (37, 29, 36, 28), (42, 35, 37, 28), (40, 51, 44, 32), (44, 38, 32), (30, 45, 36), (28, 46, 42), (30, 38, 44, 45), (37, 50, 47, 29), (47, 39, 29), (31, 48, 41), (33, 49, 43), (31, 39, 47, 48), (46, 51, 34, 42), (47, 50, 49, 48), (43, 34, 40, 33), (41, 32, 38, 31), (39, 30, 36, 29), (49, 50, 35, 43), (68, 62, 55), (68, 55, 54, 70), (72, 60, 57), (72, 57, 56, 74), (114, 97, 4, 100), (57, 58, 59, 56), (10, 6, 1), (53, 54, 55, 52), (52, 73, 75, 53), (73, 72, 74, 75), (61, 73, 52), (61, 60, 72, 73), (58, 69, 71, 59), (69, 68, 70, 71), (63, 69, 58), (63, 62, 68, 69), (59, 71, 66), (71, 70, 67, 66), (53, 75, 64), (75, 74, 65, 64), (111, 105, 10, 1), (65, 66, 67, 64), (104, 11, 5, 102), (61, 62, 63, 60), (5, 11, 2), (97, 96, 3, 4), (59, 66, 65, 56), (112, 96, 2, 110), (106, 9, 3, 108), (79, 78, 77, 76), (12, 16, 79, 76), (17, 13, 77, 78), (16, 17, 78, 79), (83, 82, 86, 87), (14, 15, 19, 18), (88, 82, 83, 89), (90, 91, 87, 86), (88, 81, 85, 90), (89, 83, 87, 91), (81, 80, 84, 85), (80, 89, 91, 84), (82, 88, 90, 86), (85, 84, 91, 90), (81, 88, 94, 93), (93, 94, 95, 92), (88, 89, 95, 94), (89, 80, 92, 95), (80, 81, 93, 92), (108, 3, 96, 112), (5, 2, 96, 97), (102, 5, 97, 114), (1, 6, 98, 99), (6, 103, 115, 98), (103, 102, 114, 115), (0, 109, 113, 99), (109, 108, 112, 113), (8, 107, 109, 0), (107, 106, 108, 109), (99, 113, 111, 1), (113, 112, 110, 111), (10, 105, 103, 6), (105, 104, 102, 103), (2, 11, 104, 110), (110, 104, 105, 111), (98, 115, 101, 7), (115, 114, 100, 101), (7, 101, 107, 8), (101, 100, 106, 107)])
me_chamber_physics.polygons.foreach_set('use_smooth', [True] * 114)
_uv = me_chamber_physics.uv_layers.new(name='UVMap')
_uv.uv.foreach_set('vector', [0.1182, 0.1832, 0.06083, 0.1796, 0.115, 0.107, 0.4472, 0.1661, 0.3572, 0.1661, 0.4472, 0.04606, 0.4301, 0.5407, 0.4397, 0.6003, 0.3626, 0.699, 0.3229, 0.6697, 0.3653, 0.805, 0.4478, 0.9184, 0.4301, 0.9711, 0.3229, 0.8132, 0.5276, 0.9258, 0.6047, 0.8272, 0.6444, 0.8564, 0.5373, 0.9855, 0.0, 0.0, 0.0, 0.0, 0.0, 0.0, 0.0, 0.0, 0.1077, 0.6697, 0.0001168, 0.6697, 0.1077, 0.5263, 0.4424, 0.7064, 0.3626, 0.699, 0.4397, 0.6003, 0.0, 0.0, 0.0, 0.0, 0.0, 0.0, 0.0, 0.0, 0.0, 0.0, 0.0, 0.0, 0.0, 0.0, 0.0, 0.0, 0.0, 0.0, 0.0, 0.0, 0.0, 0.0, 0.0, 0.0, 0.0, 0.0, 0.0, 0.0, 0.0, 0.0, 0.0, 0.0, 0.0, 0.0, 0.0, 0.0, 0.0, 0.0, 0.0, 0.0, 0.0, 0.0, 0.0, 0.0, 0.0, 0.0, 0.0, 0.0, 0.0, 0.0, 0.0, 0.0, 0.0, 0.0, 0.0, 0.0, 0.0, 0.0, 0.0, 0.0, 0.0, 0.0, 0.0, 0.0, 0.0, 0.0, 0.0, 0.0, 0.0, 0.0, 0.0, 0.0, 0.0, 0.0, 0.0, 0.0, 0.0, 0.0, 0.0, 0.0, 0.0, 0.0, 0.0, 0.0, 0.0, 0.0, 0.0, 0.0, 0.0, 0.0, 0.0, 0.0, 0.0, 0.0, 0.0, 0.0, 0.0, 0.0, 0.0, 0.0, 0.0, 0.0, 0.0, 0.0, 0.0, 0.0, 0.0, 0.0, 0.6272, 0.4061, 0.6272, 0.1661, 0.7172, 0.1661, 0.7172, 0.4061, 0.1245, 0.3357, 0.1182, 0.1832, 0.2329, 0.1905, 0.2391, 0.3429, 0.2391, 0.3429, 0.2329, 0.1905, 0.2902, 0.1941, 0.2965, 0.3466, 0.08939, 0.0116, 0.2679, 0.03458, 0.2297, 0.1143, 0.115, 0.107, 0.0001167, 0.3601, 0.0001167, 0.1201, 0.06083, 0.1796, 0.06711, 0.3321, 0.2679, 0.5146, 0.08939, 0.4916, 0.1276, 0.4119, 0.2423, 0.4192, 0.3572, 0.1661, 0.3572, 0.4061, 0.2965, 0.3466, 0.2902, 0.1941, 0.2297, 0.1143, 0.2679, 0.03458, 0.3572, 0.1661, 0.2902, 0.1941, 0.06083, 0.1796, 0.1182, 0.1832, 0.1245, 0.3357, 0.06711, 0.3321, 0.1245, 0.3357, 0.1276, 0.4119, 0.06711, 0.3321, 0.2423, 0.4192, 0.2391, 0.3429, 0.2965, 0.3466, 0.2902, 0.1941, 0.2329, 0.1905, 0.2297, 0.1143, 0.2423, 0.4192, 0.1276, 0.4119, 0.1245, 0.3357, 0.2391, 0.3429, 0.3572, 0.1661, 0.4472, 0.1661, 0.4472, 0.4061, 0.3572, 0.4061, 0.4472, 0.4061, 0.4472, 0.5261, 0.3572, 0.4061, 0.6272, 0.5261, 0.6272, 0.4061, 0.7172, 0.4061, 0.7172, 0.1661, 0.6272, 0.1661, 0.6272, 0.04606, 0.6272, 0.5261, 0.4472, 0.5261, 0.4472, 0.4061, 0.6272, 0.4061, 0.2329, 0.1905, 0.1182, 0.1832, 0.115, 0.107, 0.2297, 0.1143, 0.4472, 0.4061, 0.4472, 0.1661, 0.6272, 0.1661, 0.6272, 0.4061, 0.08939, 0.0116, 0.115, 0.107, 0.06083, 0.1796, 0.0001167, 0.1201, 0.0001167, 0.3601, 0.06711, 0.3321, 0.1276, 0.4119, 0.08939, 0.4916, 0.2679, 0.5146, 0.2423, 0.4192, 0.2965, 0.3466, 0.3572, 0.4061, 0.6272, 0.1661, 0.4472, 0.1661, 0.4472, 0.04606, 0.6272, 0.04606, 0.4451, 0.8124, 0.4478, 0.9184, 0.3653, 0.805, 0.4451, 0.8124, 0.3653, 0.805, 0.3626, 0.699, 0.4424, 0.7064, 0.1077, 0.8132, 0.1077, 0.9567, 0.0001167, 0.8132, 0.1077, 0.8132, 0.0001167, 0.8132, 0.0001168, 0.6697, 0.1077, 0.6697, 0.0, 0.0, 0.0, 0.0, 0.0, 0.0, 0.0, 0.0, 0.6444, 0.8564, 0.6047, 0.8272, 0.6021, 0.7212, 0.6444, 0.713, 0.0, 0.0, 0.0, 0.0, 0.0, 0.0, 0.3229, 0.6697, 0.3626, 0.699, 0.3653, 0.805, 0.3229, 0.8132, 0.3229, 0.8132, 0.2153, 0.8132, 0.2153, 0.6697, 0.3229, 0.6697, 0.2153, 0.8132, 0.1077, 0.8132, 0.1077, 0.6697, 0.2153, 0.6697, 0.2153, 0.9567, 0.2153, 0.8132, 0.3229, 0.8132, 0.2153, 0.9567, 0.1077, 0.9567, 0.1077, 0.8132, 0.2153, 0.8132, 0.6047, 0.8272, 0.5249, 0.8198, 0.5222, 0.7138, 0.6021, 0.7212, 0.5249, 0.8198, 0.4451, 0.8124, 0.4424, 0.7064, 0.5222, 0.7138, 0.5276, 0.9258, 0.5249, 0.8198, 0.6047, 0.8272, 0.5276, 0.9258, 0.4478, 0.9184, 0.4451, 0.8124, 0.5249, 0.8198, 0.6021, 0.7212, 0.5222, 0.7138, 0.5196, 0.6078, 0.5222, 0.7138, 0.4424, 0.7064, 0.4397, 0.6003, 0.5196, 0.6078, 0.3229, 0.6697, 0.2153, 0.6697, 0.2153, 0.5263, 0.2153, 0.6697, 0.1077, 0.6697, 0.1077, 0.5263, 0.2153, 0.5263, 0.0, 0.0, 0.0, 0.0, 0.0, 0.0, 0.0, 0.0, 0.5373, 0.5551, 0.5196, 0.6078, 0.4397, 0.6003, 0.4301, 0.5407, 0.0, 0.0, 0.0, 0.0, 0.0, 0.0, 0.0, 0.0, 0.4301, 0.9711, 0.4478, 0.9184, 0.5276, 0.9258, 0.5373, 0.9855, 0.0, 0.0, 0.0, 0.0, 0.0, 0.0, 0.0, 0.0, 0.0, 0.0, 0.0, 0.0, 0.0, 0.0, 0.6021, 0.7212, 0.5196, 0.6078, 0.5373, 0.5551, 0.6444, 0.713, 0.0, 0.0, 0.0, 0.0, 0.0, 0.0, 0.0, 0.0, 0.0, 0.0, 0.0, 0.0, 0.0, 0.0, 0.0, 0.0, 0.0, 0.0, 0.0, 0.0, 0.0, 0.0, 0.0, 0.0, 0.0, 0.0, 0.0, 0.0, 0.0, 0.0, 0.0, 0.0, 0.0, 0.0, 0.0, 0.0, 0.0, 0.0, 0.0, 0.0, 0.0, 0.0, 0.0, 0.0, 0.0, 0.0, 0.0, 0.0, 0.0, 0.0, 0.0, 0.0, 0.0, 0.0, 0.0, 0.0, 0.0, 0.0, 0.0, 0.0, 0.0, 0.0, 0.0, 0.0, 0.0, 0.0, 0.0, 0.0, 0.0, 0.0, 0.0, 0.0, 0.0, 0.0, 0.0, 0.0, 0.0, 0.0, 0.0, 0.0, 0.0, 0.0, 0.0, 0.0, 0.0, 0.0, 0.0, 0.0, 0.0, 0.0, 0.0, 0.0, 0.0, 0.0, 0.0, 0.0, 0.0, 0.0, 0.0, 0.0, 0.0, 0.0, 0.0, 0.0, 0.0, 0.0, 0.0, 0.0, 0.0, 0.0, 0.0, 0.0, 0.0, 0.0, 0.0, 0.0, 0.0, 0.0, 0.0, 0.0, 0.0, 0.0, 0.0, 0.0, 0.0, 0.0, 0.0, 0.0, 0.0, 0.0, 0.0, 0.0, 0.0, 0.0, 0.0, 0.0, 0.0, 0.0, 0.0, 0.0, 0.0, 0.0, 0.0, 0.0, 0.0, 0.0, 0.0, 0.0, 0.0, 0.0, 0.0, 0.0, 0.0, 0.0, 0.0, 0.0, 0.0, 0.0, 0.0, 0.0, 0.0, 0.0, 0.0, 0.0, 0.0, 0.0, 0.0, 0.0, 0.0, 0.0, 0.0, 0.0, 0.0, 0.0, 0.0, 0.0, 0.0, 0.0, 0.0, 0.0, 0.0, 0.0, 0.0, 0.0, 0.0, 0.0, 0.0, 0.0, 0.0, 0.0, 0.0, 0.0, 0.0, 0.0, 0.0, 0.0, 0.0, 0.0, 0.0, 0.0, 0.0, 0.0, 0.0, 0.0, 0.0, 0.0, 0.0, 0.0, 0.0, 0.0, 0.0, 0.0, 0.0, 0.0, 0.0, 0.0, 0.0, 0.0, 0.0, 0.0, 0.0, 0.0, 0.0, 0.0, 0.0, 0.0, 0.0, 0.0, 0.0, 0.0, 0.0, 0.0, 0.0, 0.0, 0.0, 0.0, 0.0, 0.0, 0.0, 0.0, 0.0, 0.0, 0.0, 0.0, 0.0, 0.0, 0.0, 0.0, 0.0, 0.0, 0.0, 0.0, 0.0, 0.0, 0.0, 0.0, 0.0, 0.0, 0.0, 0.0, 0.0, 0.0, 0.0, 0.0, 0.0, 0.0, 0.0, 0.0, 0.0, 0.0, 0.0, 0.0, 0.0, 0.0, 0.0, 0.0, 0.0, 0.0, 0.0, 0.0, 0.0, 0.0, 0.0, 0.0, 0.0, 0.0, 0.0, 0.0, 0.0, 0.0, 0.0, 0.0, 0.0, 0.0, 0.0, 0.0, 0.0, 0.0, 0.0, 0.0, 0.0, 0.0, 0.0, 0.0, 0.0, 0.0, 0.0, 0.0, 0.0, 0.0, 0.0, 0.0, 0.0, 0.0, 0.0, 0.0, 0.0, 0.0, 0.0, 0.0, 0.0, 0.0, 0.0, 0.0, 0.0, 0.0, 0.0, 0.0])
me_chamber_physics.materials.append(mat_chamber)
me_chamber_physics.use_remesh_preserve_volume = False
me_chamber_physics.use_remesh_preserve_attributes = False
me_chamber_physics.use_mirror_vertex_groups = False
me_chamber_physics.update()
arm_armature = bpy.data.armatures.new('Armature')  # bones are not reproduced

# ---- objects
ob_chamber = bpy.data.objects.new('chamber', me_chamber)
ob_chamberdoor = bpy.data.objects.new('chamberdoor', me_chamberdoor)
ob_chamber_physics = bpy.data.objects.new('chamber_physics', me_chamber_physics)
ob_chamber_idle = bpy.data.objects.new('chamber_idle', arm_armature)

# ---- transforms, parenting, visibility, modifiers, constraints
ob_chamber.location = (-1.421e-14, 0.0, 0.0)
ob_chamber.lineart.crease_threshold = 0.0
ob_chamberdoor.location = (0.0, 0.0, 0.0)
ob_chamberdoor.rotation_euler = (0.0, -0.0, 3.142)
ob_chamberdoor.scale = (1.047, 1.004, 0.1778)
ob_chamberdoor.hide_viewport = True
ob_chamberdoor.lineart.crease_threshold = 0.0
ob_chamber_physics.location = (0.0, 0.0, 0.0)
ob_chamber_physics.hide_viewport = True
ob_chamber_physics.lineart.crease_threshold = 0.0
ob_chamber_idle.location = (0.0, 0.0, 0.0)
ob_chamber_idle.hide_viewport = True
ob_chamber_idle.lineart.crease_threshold = 0.0

# ---- collection membership
col_collection_1.objects.link(ob_chamber)
col_collection_1.objects.link(ob_chamberdoor)
col_collection_1.objects.link(ob_chamber_physics)
col_collection_1.objects.link(ob_chamber_idle)

# ---- scene / render settings (as saved in the file)
scene.frame_start = 1; scene.frame_end = 1; scene.frame_set(1)
scene.render.engine = 'CYCLES'
scene.render.resolution_percentage = 50
scene.render.dither_intensity = 0.0
scene.cycles.use_denoising = False
scene.cycles.samples = 128
scene.cycles.sampling_pattern = 'TABULATED_SOBOL'
scene.cycles.light_sampling_threshold = 0.0
scene.cycles.use_adaptive_sampling = False
scene.cycles.use_light_tree = False
scene.cycles.blur_glossy = 0.0
scene.cycles.sample_clamp_indirect = 0.0
scene.view_settings.view_transform = 'Standard'
bpy.context.view_layer.update()

# ---- added for rendering (the .blend has no active camera and no usable light): camera, sun
cam_auto = bpy.data.cameras.new('AutoCamera')
cam_auto.lens = 50.0
cam_auto.sensor_width = 36.0
cam_auto.clip_end = 1000.0
ob_auto_camera = bpy.data.objects.new('AutoCamera', cam_auto)
scene.collection.objects.link(ob_auto_camera)
ob_auto_camera.location = (15.6405, -18.7686, 20.4687)
ob_auto_camera.rotation_euler = (1.09748, -7.21219e-08, 0.694738)
scene.camera = ob_auto_camera
light_auto_sun = bpy.data.lights.new('AutoSun', 'SUN')
light_auto_sun.energy = 3.0
light_auto_sun.angle = 0.0523599
ob_auto_sun = bpy.data.objects.new('AutoSun', light_auto_sun)
scene.collection.objects.link(ob_auto_sun)
ob_auto_sun.rotation_euler = (0.872665, 0.174533, 0.523599)
bpy.context.view_layer.update()
